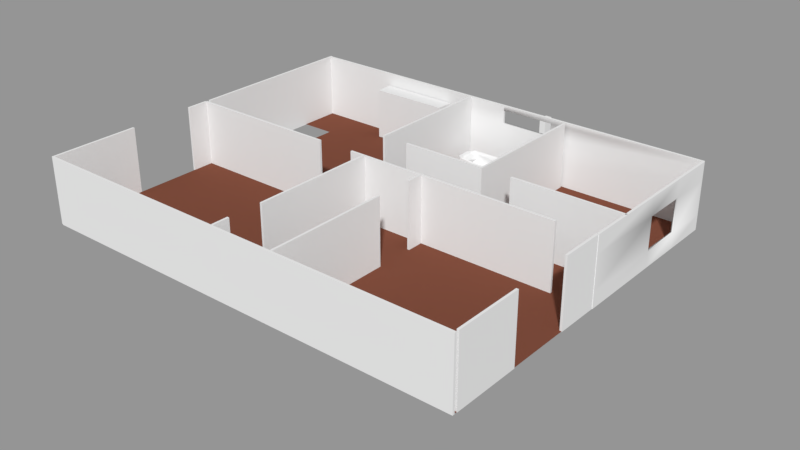 # Source: 2ndoNivelv2.blend  (saved by Blender 2.79.0; exported with 4.5.12 LTS)
import bpy
from mathutils import Matrix  # noqa: F401  (used for matrix-valued properties, if any)

bpy.ops.wm.read_factory_settings(use_empty=True)
scene = bpy.context.scene
scene.name = 'Scene'

# ---- collections
col_collection_1 = bpy.data.collections.new('Collection 1'); scene.collection.children.link(col_collection_1)
col_collection_1.hide_render = True
col_collection_1.hide_viewport = True
col_collection_2 = bpy.data.collections.new('Collection 2'); scene.collection.children.link(col_collection_2)

# ---- materials (node trees are filled in below, after node groups)
mat_none = bpy.data.materials.new('None')
mat_none.alpha_threshold = 0.0
mat_none.use_transparent_shadow = False
mat_none.roughness = 0.5
mat_material_001 = bpy.data.materials.new('Material.001')
mat_material_001.alpha_threshold = 0.0
mat_material_001.use_transparent_shadow = False
mat_material_001.diffuse_color = (0.196, 0.06852, 0.04267, 1.0)
mat_material_001.roughness = 0.5

# ---- material node trees

# ---- meshes
me_cylinder_002 = bpy.data.meshes.new('Cylinder.002')
me_cylinder_002.from_pydata([(0.0, 1.0, -1.0), (0.0, 1.0, 1.0), (0.1951, 0.9808, -1.0), (0.1951, 0.9808, 1.0), (0.3827, 0.9239, -1.0), (0.3827, 0.9239, 1.0), (0.5556, 0.8315, -1.0), (0.5556, 0.8315, 1.0), (0.7071, 0.7071, -1.0), (0.7071, 0.7071, 1.0), (0.8315, 0.5556, -1.0), (0.8315, 0.5556, 1.0), (0.9239, 0.3827, -1.0), (0.9239, 0.3827, 1.0), (0.9808, 0.1951, -1.0), (0.9808, 0.1951, 1.0), (1.0, 7.55e-08, -1.0), (1.0, 7.55e-08, 1.0), (0.9808, -0.1951, -1.0), (0.9808, -0.1951, 1.0), (0.9239, -0.3827, -1.0), (0.9239, -0.3827, 1.0), (0.8315, -0.5556, -1.0), (0.8315, -0.5556, 1.0), (0.7071, -0.7071, -1.0), (0.7071, -0.7071, 1.0), (0.5556, -0.8315, -1.0), (0.5556, -0.8315, 1.0), (0.3827, -0.9239, -1.0), (0.3827, -0.9239, 1.0), (0.1951, -0.9808, -1.0), (0.1951, -0.9808, 1.0), (-3.258e-07, -1.0, -1.0), (-3.258e-07, -1.0, 1.0), (-0.1951, -0.9808, -1.0), (-0.1951, -0.9808, 1.0), (-0.3827, -0.9239, -1.0), (-0.3827, -0.9239, 1.0), (-0.5556, -0.8315, -1.0), (-0.5556, -0.8315, 1.0), (-0.7071, -0.7071, -1.0), (-0.7071, -0.7071, 1.0), (-0.8315, -0.5556, -1.0), (-0.8315, -0.5556, 1.0), (-0.9239, -0.3827, -1.0), (-0.9239, -0.3827, 1.0), (-0.9808, -0.1951, -1.0), (-0.9808, -0.1951, 1.0), (-1.0, 9.656e-07, -1.0), (-1.0, 9.656e-07, 1.0), (-0.9808, 0.1951, -1.0), (-0.9808, 0.1951, 1.0), (-0.9239, 0.3827, -1.0), (-0.9239, 0.3827, 1.0), (-0.8315, 0.5556, -1.0), (-0.8315, 0.5556, 1.0), (-0.7071, 0.7071, -1.0), (-0.7071, 0.7071, 1.0), (-0.5556, 0.8315, -1.0), (-0.5556, 0.8315, 1.0), (-0.3827, 0.9239, -1.0), (-0.3827, 0.9239, 1.0), (-0.1951, 0.9808, -1.0), (-0.1951, 0.9808, 1.0)], [], [(0, 1, 3, 2), (2, 3, 5, 4), (4, 5, 7, 6), (6, 7, 9, 8), (8, 9, 11, 10), (10, 11, 13, 12), (12, 13, 15, 14), (14, 15, 17, 16), (16, 17, 19, 18), (18, 19, 21, 20), (20, 21, 23, 22), (22, 23, 25, 24), (24, 25, 27, 26), (26, 27, 29, 28), (28, 29, 31, 30), (30, 31, 33, 32), (32, 33, 35, 34), (34, 35, 37, 36), (36, 37, 39, 38), (38, 39, 41, 40), (40, 41, 43, 42), (42, 43, 45, 44), (44, 45, 47, 46), (46, 47, 49, 48), (48, 49, 51, 50), (50, 51, 53, 52), (52, 53, 55, 54), (54, 55, 57, 56), (56, 57, 59, 58), (58, 59, 61, 60), (3, 1, 63, 61, 59, 57, 55, 53, 51, 49, 47, 45, 43, 41, 39, 37, 35, 33, 31, 29, 27, 25, 23, 21, 19, 17, 15, 13, 11, 9, 7, 5), (60, 61, 63, 62), (62, 63, 1, 0), (0, 2, 4, 6, 8, 10, 12, 14, 16, 18, 20, 22, 24, 26, 28, 30, 32, 34, 36, 38, 40, 42, 44, 46, 48, 50, 52, 54, 56, 58, 60, 62)])
me_cylinder_002.use_remesh_preserve_volume = False
me_cylinder_002.use_remesh_preserve_attributes = False
me_cylinder_002.use_mirror_vertex_groups = False
me_cylinder_002.update()
me_cube_024 = bpy.data.meshes.new('Cube.024')
me_cube_024.from_pydata([(-1.0, -1.0, -1.0), (-1.0, -1.0, 1.0), (-1.0, 1.0, -1.0), (-1.0, 1.0, 1.0), (1.0, -1.0, -1.0), (1.0, -1.0, 1.0), (1.0, 1.0, -1.0), (1.0, 1.0, 1.0)], [], [(0, 1, 3, 2), (2, 3, 7, 6), (6, 7, 5, 4), (4, 5, 1, 0), (2, 6, 4, 0), (7, 3, 1, 5)])
me_cube_024.use_remesh_preserve_volume = False
me_cube_024.use_remesh_preserve_attributes = False
me_cube_024.use_mirror_vertex_groups = False
me_cube_024.update()
me_cube_030 = bpy.data.meshes.new('Cube.030')
me_cube_030.from_pydata([(-0.3162, -1.75, 0.6285), (-0.3162, -1.75, 1.477), (-0.3162, 1.662, 0.6285), (-0.3162, 1.662, 1.477), (1.018, -1.75, 0.6285), (1.018, -1.75, 1.477), (1.018, 1.662, 0.6285), (1.018, 1.662, 1.477), (-0.3162, -0.04397, 1.477), (0.351, 1.662, 1.477), (1.018, -0.04397, 1.477), (0.351, -1.75, 1.477), (0.351, -0.04397, 1.477), (0.9028, -0.1915, 1.447), (0.9028, -1.602, 1.447), (0.351, -1.602, 1.447), (-0.2008, -1.602, 1.447), (-0.2008, -0.1915, 1.447), (0.351, -0.1915, 1.447), (0.7968, -0.3271, 1.373), (0.7968, -1.467, 1.373), (0.351, -1.467, 1.373), (-0.09476, -1.467, 1.373), (-0.09476, -0.3271, 1.373), (0.351, -0.3271, 1.373), (0.5097, -0.6941, 1.275), (0.5097, -1.1, 1.275), (0.351, -1.1, 1.275), (0.1923, -1.1, 1.275), (0.1923, -0.6941, 1.275), (0.351, -0.6941, 1.275), (1.111, 1.662, 1.477), (1.111, 1.662, 0.6285), (1.111, -1.75, 0.6285), (1.111, -0.04397, 1.477), (1.111, -1.75, 1.477), (1.018, -0.04397, 2.747), (1.018, -1.75, 2.747), (1.018, 1.662, 2.747), (1.111, -0.04397, 2.747), (1.111, -1.75, 2.747), (1.111, 1.662, 2.747), (1.018, -0.04397, 1.518), (1.018, -1.641, 1.518), (1.018, 1.553, 1.518), (1.018, -1.641, 2.707), (1.018, -0.04397, 2.707), (1.018, 1.553, 2.707), (-0.3162, 1.562, 0.6583), (-0.3162, -1.65, 0.6583), (-0.3162, -1.65, 1.457), (-0.3162, -0.04397, 1.457), (-0.3162, 1.562, 1.457), (-0.3162, 0.809, 1.477), (1.018, 0.809, 1.477), (0.351, 0.809, 1.477), (1.018, 0.7545, 1.518), (-0.3162, 0.7591, 1.457)], [], [(53, 3, 52, 57), (2, 3, 9, 7, 6), (42, 43, 45, 46, 47, 44, 56), (4, 5, 11, 1, 0), (2, 6, 4, 0), (5, 10, 13, 14), (17, 16, 22, 23), (54, 55, 12, 10), (55, 53, 8, 12), (12, 8, 17, 18), (11, 5, 14, 15), (1, 11, 15, 16), (10, 12, 18, 13), (8, 1, 16, 17), (22, 21, 27, 28), (18, 17, 23, 24), (15, 14, 20, 21), (16, 15, 21, 22), (14, 13, 19, 20), (13, 18, 24, 19), (30, 29, 28, 27, 26, 25), (19, 24, 30, 25), (23, 22, 28, 29), (20, 19, 25, 26), (24, 23, 29, 30), (21, 20, 26, 27), (32, 31, 34, 35, 33), (6, 7, 31, 32), (5, 4, 33, 35), (4, 6, 32, 33), (34, 31, 41, 39, 40, 35), (36, 37, 40, 39), (38, 36, 39, 41), (37, 36, 46, 45), (31, 7, 38, 41), (5, 35, 40, 37), (10, 5, 43, 42), (38, 7, 44, 47), (5, 37, 45, 43), (36, 38, 47, 46), (54, 10, 42, 56), (49, 50, 51, 57, 52, 48), (2, 0, 49, 48), (3, 2, 48, 52), (1, 8, 51, 50), (0, 1, 50, 49), (7, 54, 56, 44), (9, 3, 53, 55), (7, 9, 55, 54), (8, 53, 57, 51)])
me_cube_030.use_remesh_preserve_volume = False
me_cube_030.use_remesh_preserve_attributes = False
me_cube_030.use_mirror_vertex_groups = False
me_cube_030.update()
me_cube_016 = bpy.data.meshes.new('Cube.016')
me_cube_016.from_pydata([(-0.4423, -0.7786, -0.2971), (-0.7813, -0.7813, -0.106), (-0.7786, -0.4423, -0.2971), (-0.4386, -0.9002, 0.6038), (-0.7705, -0.7705, 0.6677), (-0.9002, -0.4386, 0.6038), (-0.8006, -0.8006, 0.3985), (-0.7786, 0.4423, -0.2971), (-0.7813, 0.7813, -0.106), (-0.4423, 0.7786, -0.2971), (-0.7705, 0.7705, 0.6677), (-0.4386, 0.9002, 0.6038), (-0.8006, 0.8006, 0.3985), (-0.9002, 0.4386, 0.6038), (0.7786, -0.4423, -0.2971), (0.7813, -0.7813, -0.106), (0.4423, -0.7786, -0.2971), (0.7705, -0.7705, 0.6677), (0.4386, -0.9002, 0.6038), (0.8006, -0.8006, 0.3985), (0.9002, -0.4386, 0.6038), (0.4423, 0.7786, -0.2971), (0.7813, 0.7813, -0.106), (0.7786, 0.4423, -0.2971), (0.7705, 0.7705, 0.6677), (0.9002, 0.4386, 0.6038), (0.8006, 0.8006, 0.3985), (0.4386, 0.9002, 0.6038), (-0.79, -0.389, 0.6473), (-0.7228, -0.7228, 0.6814), (-0.389, -0.79, 0.6473), (-0.6871, -0.6871, 0.5309), (-0.6871, 0.6871, 0.5309), (-0.389, 0.79, 0.6473), (-0.7228, 0.7228, 0.6814), (-0.79, 0.389, 0.6473), (0.6871, 0.6871, 0.5309), (0.79, 0.389, 0.6473), (0.7228, 0.7228, 0.6814), (0.389, 0.79, 0.6473), (0.6871, -0.6871, 0.5309), (0.389, -0.79, 0.6473), (0.7228, -0.7228, 0.6814), (0.79, -0.389, 0.6473), (-0.7544, -0.3673, 0.1205), (-0.6754, -0.6754, 0.2426), (-0.3673, -0.7544, 0.1205), (-0.6438, -0.6438, 0.06624), (-0.6438, 0.6438, 0.06624), (-0.3673, 0.7544, 0.1205), (-0.6754, 0.6754, 0.2426), (-0.7544, 0.3673, 0.1205), (0.6438, 0.6438, 0.06624), (0.7544, 0.3673, 0.1205), (0.6754, 0.6754, 0.2426), (0.3673, 0.7544, 0.1205), (0.6438, -0.6438, 0.06624), (0.3673, -0.7544, 0.1205), (0.6754, -0.6754, 0.2426), (0.7544, -0.3673, 0.1205), (-0.6435, -0.314, -0.01194), (-0.5983, -0.5983, 0.008724), (-0.314, -0.6435, -0.01194), (-0.5321, -0.5321, -0.025), (-0.5321, 0.5321, -0.025), (-0.314, 0.6435, -0.01194), (-0.5983, 0.5983, 0.008724), (-0.6435, 0.314, -0.01194), (0.5321, 0.5321, -0.025), (0.6435, 0.314, -0.01194), (0.5983, 0.5983, 0.008724), (0.314, 0.6435, -0.01194), (0.5321, -0.5321, -0.025), (0.314, -0.6435, -0.01194), (0.5983, -0.5983, 0.008724), (0.6435, -0.314, -0.01194), (-0.4702, -0.2243, -0.05255), (-0.4648, -0.4648, -0.045), (-0.2243, -0.4702, -0.05255), (-0.3272, -0.3272, -0.05535), (-0.3272, 0.3272, -0.05535), (-0.2243, 0.4702, -0.05255), (-0.4648, 0.4648, -0.045), (-0.4702, 0.2243, -0.05255), (0.3272, 0.3272, -0.05535), (0.4702, 0.2243, -0.05255), (0.4648, 0.4648, -0.045), (0.2243, 0.4702, -0.05255), (0.3272, -0.3272, -0.05535), (0.2243, -0.4702, -0.05255), (0.4648, -0.4648, -0.045), (0.4702, -0.2243, -0.05255), (-0.1643, -0.1643, -0.05721), (-0.06012, -0.09502, -0.05755), (-0.09502, -0.06012, -0.05755), (-0.09502, 0.06012, -0.05755), (-0.06012, 0.09502, -0.05755), (-0.1643, 0.1643, -0.05721), (0.06012, 0.09502, -0.05755), (0.09502, 0.06012, -0.05755), (0.1643, 0.1643, -0.05721), (0.09502, -0.06012, -0.05755), (0.06012, -0.09502, -0.05755), (0.1643, -0.1643, -0.05721)], [], [(16, 15, 19, 18, 3, 6, 1, 0), (24, 27, 11, 10, 34, 33, 39, 38), (17, 20, 25, 24, 38, 37, 43, 42), (10, 13, 5, 4, 29, 28, 35, 34), (2, 1, 6, 5, 13, 12, 8, 7), (23, 22, 26, 25, 20, 19, 15, 14), (48, 51, 44, 47, 61, 60, 67, 66), (32, 35, 28, 31, 45, 44, 51, 50), (4, 3, 18, 17, 42, 41, 30, 29), (9, 8, 12, 11, 27, 26, 22, 21), (52, 55, 49, 48, 66, 65, 71, 70), (31, 30, 41, 40, 58, 57, 46, 45), (36, 39, 33, 32, 50, 49, 55, 54), (40, 43, 37, 36, 54, 53, 59, 58), (80, 83, 76, 79, 92, 94, 95, 97), (56, 59, 53, 52, 70, 69, 75, 74), (64, 67, 60, 63, 77, 76, 83, 82), (47, 46, 57, 56, 74, 73, 62, 61), (99, 98, 96, 95, 94, 93, 102, 101), (63, 62, 73, 72, 90, 89, 78, 77), (68, 71, 65, 64, 82, 81, 87, 86), (72, 75, 69, 68, 86, 85, 91, 90), (79, 78, 89, 88, 103, 102, 93, 92), (84, 87, 81, 80, 97, 96, 98, 100), (88, 91, 85, 84, 100, 99, 101, 103), (0, 1, 2), (3, 4, 5, 6), (7, 8, 9), (10, 11, 12, 13), (14, 15, 16), (17, 18, 19, 20), (21, 22, 23), (24, 25, 26, 27), (28, 29, 30, 31), (32, 33, 34, 35), (36, 37, 38, 39), (40, 41, 42, 43), (44, 45, 46, 47), (48, 49, 50, 51), (52, 53, 54, 55), (56, 57, 58, 59), (60, 61, 62, 63), (64, 65, 66, 67), (68, 69, 70, 71), (72, 73, 74, 75), (76, 77, 78, 79), (80, 81, 82, 83), (84, 85, 86, 87), (88, 89, 90, 91), (92, 93, 94), (95, 96, 97), (98, 99, 100), (101, 102, 103), (7, 9, 21, 23, 14, 16, 0, 2)])
me_cube_016.use_remesh_preserve_volume = False
me_cube_016.use_remesh_preserve_attributes = False
me_cube_016.use_mirror_vertex_groups = False
me_cube_016.update()
me_cube_009 = bpy.data.meshes.new('Cube.009')
me_cube_009.from_pydata([(-0.4775, -1.0, -1.0), (-0.4775, -1.0, 1.0), (-0.4775, 1.0, -1.0), (-0.4775, 1.0, 1.0), (1.522, -1.0, -1.0), (1.522, -1.0, 1.0), (1.522, 1.0, -1.0), (1.522, 1.0, 1.0)], [], [(0, 1, 3, 2), (2, 3, 7, 6), (6, 7, 5, 4), (4, 5, 1, 0), (2, 6, 4, 0), (7, 3, 1, 5)])
me_cube_009.use_remesh_preserve_volume = False
me_cube_009.use_remesh_preserve_attributes = False
me_cube_009.use_mirror_vertex_groups = False
me_cube_009.update()
me_cube_003 = bpy.data.meshes.new('Cube.003')
me_cube_003.from_pydata([(10.0, 0.4182, -8.138), (10.0, 3.418, -8.138), (10.0, 3.418, -8.038), (10.0, 0.4182, -8.038), (-9.998, 3.418, -8.038), (-9.998, 0.4182, -8.038), (-9.998, 3.418, -8.138), (-9.998, 0.4182, -8.138), (0.4603, 3.418, -8.038), (0.4603, 0.4182, -8.038), (0.4603, 3.418, -8.138), (0.4603, 0.4182, -8.138), (2.94, 0.4182, -8.038), (2.94, 3.418, -8.138), (2.94, 3.418, -8.038), (2.94, 0.4182, -8.138), (10.0, 3.198, -8.138), (10.0, 3.198, -8.038), (-9.998, 3.198, -8.038), (-9.998, 3.198, -8.138), (0.4603, 3.198, -8.138), (0.4603, 3.198, -8.038), (2.94, 3.198, -8.038), (2.94, 3.198, -8.138), (10.0, 2.583, -8.038), (-9.998, 2.583, -8.038), (-9.998, 2.583, -8.138), (0.4603, 2.583, -8.138), (0.4603, 2.583, -8.038), (2.94, 2.583, -8.038), (2.94, 2.583, -8.138), (10.0, 2.583, -8.138), (-3.77, 3.418, -8.038), (-3.77, 0.4182, -8.138), (-3.77, 0.4182, -8.038), (-3.77, 3.418, -8.138), (-3.77, 3.198, -8.138), (-3.77, 3.198, -8.038), (-3.77, 2.583, -8.038), (-3.77, 2.583, -8.138), (-6.93, 3.418, -8.038), (-6.93, 0.4182, -8.138), (-6.93, 3.198, -8.038), (-6.93, 2.583, -8.038), (-6.93, 0.4182, -8.038), (-6.93, 3.418, -8.138), (-6.93, 3.198, -8.138), (-6.93, 2.583, -8.138), (10.0, 1.325, -8.038), (-9.998, 1.325, -8.038), (-9.998, 1.325, -8.138), (0.4603, 1.325, -8.138), (0.4603, 1.325, -8.038), (2.94, 1.325, -8.038), (2.94, 1.325, -8.138), (10.0, 1.325, -8.138), (-3.77, 1.325, -8.138), (-3.77, 1.325, -8.038), (-6.93, 1.325, -8.138), (-6.93, 1.325, -8.038)], [], [(16, 1, 2, 17), (42, 40, 4, 18), (18, 4, 6, 19), (23, 13, 1, 16), (44, 5, 7, 41), (14, 2, 1, 13), (32, 8, 10, 35), (12, 9, 11, 15), (36, 35, 10, 20), (22, 14, 8, 21), (17, 2, 14, 22), (3, 12, 15, 0), (8, 14, 13, 10), (20, 10, 13, 23), (24, 17, 22, 29), (39, 36, 20, 27), (30, 23, 16, 31), (25, 18, 19, 26), (43, 42, 18, 25), (31, 16, 17, 24), (55, 31, 24, 48), (59, 43, 25, 49), (49, 25, 26, 50), (54, 30, 31, 55), (56, 39, 27, 51), (53, 29, 28, 52), (48, 24, 29, 53), (51, 27, 30, 54), (58, 47, 39, 56), (52, 28, 38, 57), (28, 21, 37, 38), (47, 46, 36, 39), (46, 45, 35, 36), (40, 32, 35, 45), (9, 34, 33, 11), (21, 8, 32, 37), (4, 40, 45, 6), (19, 6, 45, 46), (26, 19, 46, 47), (50, 26, 47, 58), (57, 38, 43, 59), (38, 37, 42, 43), (34, 44, 41, 33), (37, 32, 40, 42), (34, 57, 59, 44), (7, 50, 58, 41), (9, 52, 57, 34), (41, 58, 56, 33), (11, 51, 54, 15), (3, 48, 53, 12), (12, 53, 52, 9), (33, 56, 51, 11), (15, 54, 55, 0), (5, 49, 50, 7), (44, 59, 49, 5), (0, 55, 48, 3), (8, 21, 28, 27, 20, 10), (29, 30, 27, 28), (29, 22, 23, 30), (20, 23, 22, 21)])
me_cube_003.polygons.foreach_set('use_smooth', [1, 1, 1, 1, 1, 1, 1, 1, 1, 1, 1, 1, 1, 1, 1, 1, 1, 1, 1, 1, 1, 1, 1, 1, 1, 1, 1, 1, 1, 1, 1, 1, 1, 1, 1, 1, 1, 1, 1, 1, 1, 1, 1, 1, 1, 1, 1, 1, 1, 1, 1, 1, 1, 1, 1, 1, 0, 1, 1, 1])
_k = set([(0, 3), (0, 15), (0, 55), (1, 2), (1, 13), (1, 16), (2, 14), (2, 17), (3, 12), (3, 48), (4, 6), (4, 18), (4, 40), (5, 7), (5, 44), (5, 49), (6, 19), (6, 45), (7, 41), (7, 50), (8, 14), (8, 32), (9, 12), (9, 34), (10, 13), (10, 35), (11, 15), (11, 33), (16, 31), (17, 24), (18, 25), (19, 26), (24, 48), (25, 49), (26, 50), (31, 55), (32, 40), (33, 41), (34, 44), (35, 45)])
me_cube_003.attributes.new('sharp_edge', 'BOOLEAN', 'EDGE').data.foreach_set('value', [ (min(e.vertices), max(e.vertices)) in _k for e in me_cube_003.edges])
me_cube_003.materials.append(mat_none)
me_cube_003.use_remesh_preserve_volume = False
me_cube_003.use_remesh_preserve_attributes = False
me_cube_003.use_mirror_vertex_groups = False
me_cube_003.update()
me_cube_003.normals_split_custom_set([tuple(v) for v in zip(*[iter([1.0, 0.0, 0.0, 1.0, 0.0, 0.0, 1.0, 0.0, 0.0, 1.0, 0.0, 0.0, 2.985e-07, 0.0, 1.0, 3.482e-07, 0.0, 1.0, 3.533e-07, 0.0, 1.0, 3.029e-07, 0.0, 1.0, -1.0, 0.0, 0.0, -1.0, 0.0, 0.0, -1.0, 0.0, 0.0, -1.0, 0.0, 0.0, -0.3015, -0.3015, -0.9045, -5.523e-07, -4.17e-13, -1.0, -2.302e-07, 0.0, -1.0, -2.796e-07, 0.0, -1.0, -1.443e-08, -1.0, 0.0, -1.943e-08, -1.0, 0.0, -1.943e-08, -1.0, 0.0, -1.443e-08, -1.0, 0.0, -3.12e-08, 1.0, -1.35e-06, 3.376e-08, 1.0, -2.701e-06, 3.376e-08, 1.0, -2.701e-06, -3.12e-08, 1.0, -1.35e-06, 0.0, 1.0, 0.0, 0.0, 1.0, 0.0, 0.0, 1.0, 0.0, 0.0, 1.0, 0.0, 3.331e-08, -1.0, 7.161e-08, 5.512e-08, -1.0, 3.813e-07, 5.512e-08, -1.0, 3.813e-07, 3.331e-08, -1.0, 7.161e-08, -2.334e-07, -6.109e-14, -1.0, -1.922e-07, -1.222e-13, -1.0, -3.843e-07, -2.444e-13, -1.0, -4.668e-07, -1.222e-13, -1.0, -0.3015, -0.3015, 0.9045, 5.14e-07, 0.0, 1.0, 8.745e-07, 0.0, 1.0, 6.863e-07, -0.7071, 0.7071, 1.316e-07, 0.0, 1.0, 1.535e-07, 0.0, 1.0, 5.14e-07, 0.0, 1.0, -0.3015, -0.3015, 0.9045, -2.954e-08, -1.0, -3.376e-07, 3.331e-08, -1.0, 7.161e-08, 3.331e-08, -1.0, 7.161e-08, -2.954e-08, -1.0, -3.376e-07, -9.616e-08, 1.0, 0.0, -3.12e-08, 1.0, -1.35e-06, -3.12e-08, 1.0, -1.35e-06, -9.616e-08, 1.0, 0.0, -5.503e-07, -0.7071, -0.7071, -8.745e-07, -8.339e-13, -1.0, -5.523e-07, -4.17e-13, -1.0, -0.3015, -0.3015, -0.9045, 1.085e-07, 0.0, 1.0, 1.316e-07, 0.0, 1.0, -0.3015, -0.3015, 0.9045, -0.3015, 0.3015, 0.9045, -2.269e-07, 2.137e-14, -1.0, -2.334e-07, -6.109e-14, -1.0, -4.668e-07, -1.222e-13, -1.0, -6.076e-07, 0.3162, -0.9487, -0.3015, 0.3015, -0.9045, -0.3015, -0.3015, -0.9045, -2.796e-07, 0.0, -1.0, -2.719e-07, 0.0, -1.0, -1.0, 0.0, 0.0, -1.0, 0.0, 0.0, -1.0, 0.0, 0.0, -1.0, 0.0, 0.0, 3.062e-07, 0.0, 1.0, 2.985e-07, 0.0, 1.0, 3.029e-07, 0.0, 1.0, 2.498e-07, 0.0, 1.0, 1.0, 0.0, 0.0, 1.0, 0.0, 0.0, 1.0, 0.0, 0.0, 1.0, 0.0, 0.0, 1.0, 0.0, 0.0, 1.0, 0.0, 0.0, 1.0, 0.0, 0.0, 1.0, 0.0, 0.0, 2.675e-07, 3.968e-14, 1.0, 3.062e-07, 0.0, 1.0, 2.498e-07, 0.0, 1.0, 2.95e-07, 0.0, 1.0, -1.0, 0.0, 0.0, -1.0, 0.0, 0.0, -1.0, 0.0, 0.0, -1.0, 0.0, 0.0, -5.324e-07, -7.048e-15, -1.0, -0.3015, 0.3015, -0.9045, -2.719e-07, 0.0, -1.0, -1.818e-07, 0.0, -1.0, -2.034e-07, 3.618e-14, -1.0, -2.269e-07, 2.137e-14, -1.0, -6.076e-07, 0.3162, -0.9487, -6.864e-07, 2.914e-14, -1.0, 4.683e-07, -4.351e-14, 1.0, -0.3015, 0.3015, 0.9045, 5.468e-07, 0.3162, 0.9487, 6.864e-07, -2.87e-14, 1.0, 5.369e-08, 0.0, 1.0, 1.085e-07, 0.0, 1.0, -0.3015, 0.3015, 0.9045, 4.683e-07, -4.351e-14, 1.0, -6.864e-07, 2.914e-14, -1.0, -6.076e-07, 0.3162, -0.9487, -0.3015, 0.3015, -0.9045, -5.324e-07, -7.048e-15, -1.0, -1.248e-07, 0.0, -1.0, -1.867e-07, 0.0, -1.0, -2.269e-07, 2.137e-14, -1.0, -2.034e-07, 3.618e-14, -1.0, 6.864e-07, -2.87e-14, 1.0, 5.468e-07, 0.3162, 0.9487, 4.082e-07, 0.0, 1.0, 3.65e-07, 5.449e-14, 1.0, 5.468e-07, 0.3162, 0.9487, 4.668e-07, 1.222e-13, 1.0, 3.804e-07, 6.109e-14, 1.0, 4.082e-07, 0.0, 1.0, -1.867e-07, 0.0, -1.0, -1.514e-07, 0.0, -1.0, -2.334e-07, -6.109e-14, -1.0, -2.269e-07, 2.137e-14, -1.0, -1.514e-07, 0.0, -1.0, -1.767e-07, 0.0, -1.0, -1.922e-07, -1.222e-13, -1.0, -2.334e-07, -6.109e-14, -1.0, 0.0, 1.0, 0.0, 0.0, 1.0, 0.0, 0.0, 1.0, 0.0, 0.0, 1.0, 0.0, 5.512e-08, -1.0, 3.813e-07, 2.328e-09, -1.0, 1.409e-07, 2.328e-09, -1.0, 1.409e-07, 5.512e-08, -1.0, 3.813e-07, 4.668e-07, 1.222e-13, 1.0, 3.843e-07, 2.444e-13, 1.0, 3.637e-07, 1.222e-13, 1.0, 3.804e-07, 6.109e-14, 1.0, 0.0, 1.0, 0.0, 0.0, 1.0, 0.0, 0.0, 1.0, 0.0, 0.0, 1.0, 0.0, -3.029e-07, 0.0, -1.0, -3.533e-07, 0.0, -1.0, -1.767e-07, 0.0, -1.0, -1.514e-07, 0.0, -1.0, -3.734e-07, 0.0, -1.0, -3.029e-07, 0.0, -1.0, -1.514e-07, 0.0, -1.0, -1.867e-07, 0.0, -1.0, -3.329e-07, 0.0, -1.0, -3.734e-07, 0.0, -1.0, -1.867e-07, 0.0, -1.0, -1.248e-07, 0.0, -1.0, 3.65e-07, 5.449e-14, 1.0, 4.082e-07, 0.0, 1.0, 3.062e-07, 0.0, 1.0, 2.675e-07, 3.968e-14, 1.0, 4.082e-07, 0.0, 1.0, 3.804e-07, 6.109e-14, 1.0, 2.985e-07, 0.0, 1.0, 3.062e-07, 0.0, 1.0, 2.328e-09, -1.0, 1.409e-07, -1.443e-08, -1.0, 0.0, -1.443e-08, -1.0, 0.0, 2.328e-09, -1.0, 1.409e-07, 3.804e-07, 6.109e-14, 1.0, 3.637e-07, 1.222e-13, 1.0, 3.482e-07, 0.0, 1.0, 2.985e-07, 0.0, 1.0, 3.107e-07, 1.09e-13, 1.0, 3.65e-07, 5.449e-14, 1.0, 2.675e-07, 3.968e-14, 1.0, 1.714e-07, 7.935e-14, 1.0, -1.714e-07, 0.0, -1.0, -3.329e-07, 0.0, -1.0, -1.248e-07, 0.0, -1.0, -2.48e-09, 0.0, -1.0, 7.348e-07, -2.093e-14, 1.0, 6.864e-07, -2.87e-14, 1.0, 3.65e-07, 5.449e-14, 1.0, 3.107e-07, 1.09e-13, 1.0, -2.48e-09, 0.0, -1.0, -1.248e-07, 0.0, -1.0, -2.034e-07, 3.618e-14, -1.0, -2.275e-07, 2.963e-14, -1.0, -7.348e-07, -2.093e-14, -1.0, -6.864e-07, 2.914e-14, -1.0, -5.324e-07, -7.048e-15, -1.0, -4.986e-07, -5.056e-14, -1.0, 0.0, 0.0, 1.0, 5.369e-08, 0.0, 1.0, 4.683e-07, -4.351e-14, 1.0, 4.241e-07, -5.056e-14, 1.0, 4.241e-07, -5.056e-14, 1.0, 4.683e-07, -4.351e-14, 1.0, 6.864e-07, -2.87e-14, 1.0, 7.348e-07, -2.093e-14, 1.0, -2.275e-07, 2.963e-14, -1.0, -2.034e-07, 3.618e-14, -1.0, -6.864e-07, 2.914e-14, -1.0, -7.348e-07, -2.093e-14, -1.0, -4.986e-07, -5.056e-14, -1.0, -5.324e-07, -7.048e-15, -1.0, -1.818e-07, 0.0, -1.0, -1.489e-07, 0.0, -1.0, -1.0, 0.0, 0.0, -1.0, 0.0, 0.0, -1.0, 0.0, 0.0, -1.0, 0.0, 0.0, 1.714e-07, 7.935e-14, 1.0, 2.675e-07, 3.968e-14, 1.0, 2.95e-07, 0.0, 1.0, 3.427e-07, 0.0, 1.0, 1.0, 0.0, 0.0, 1.0, 0.0, 0.0, 1.0, 0.0, 0.0, 1.0, 0.0, 0.0, 1.0, 1.337e-07, 0.0, 1.0, 1.337e-07, 0.0, 1.0, 1.337e-07, 0.0, 1.0, 1.337e-07, 0.0, 1.0, 1.337e-07, 0.0, 1.0, 1.337e-07, 0.0, -0.3015, 0.3015, 0.9045, -0.3015, 0.3015, -0.9045, -6.076e-07, 0.3162, -0.9487, 5.468e-07, 0.3162, 0.9487, -0.3015, 0.3015, 0.9045, -0.3015, -0.3015, 0.9045, -0.3015, -0.3015, -0.9045, -0.3015, 0.3015, -0.9045, -5.503e-07, -0.7071, -0.7071, -0.3015, -0.3015, -0.9045, -0.3015, -0.3015, 0.9045, 6.863e-07, -0.7071, 0.7071])] * 3)])
me_cube_005_cube_002 = bpy.data.meshes.new('Cube.005_Cube.002')
me_cube_005_cube_002.from_pydata([(0.01725, 0.4182, -0.06876), (0.01725, 3.418, -0.06876), (-0.08275, 3.418, -0.06876), (-0.08275, 0.4182, -0.06876), (-0.08275, 3.418, -8.069), (-0.08275, 0.4182, -8.069), (0.01725, 3.418, -8.069), (0.01725, 0.4182, -8.069)], [], [(0, 1, 2, 3), (3, 2, 4, 5), (5, 4, 6, 7), (7, 6, 1, 0), (3, 5, 7, 0), (4, 2, 1, 6)])
me_cube_005_cube_002.polygons.foreach_set('use_smooth', [True] * 6)
_k = set([(0, 1), (0, 3), (0, 7), (1, 2), (1, 6), (2, 3), (2, 4), (3, 5), (4, 5), (4, 6), (5, 7), (6, 7)])
me_cube_005_cube_002.attributes.new('sharp_edge', 'BOOLEAN', 'EDGE').data.foreach_set('value', [ (min(e.vertices), max(e.vertices)) in _k for e in me_cube_005_cube_002.edges])
me_cube_005_cube_002.materials.append(mat_none)
me_cube_005_cube_002.use_remesh_preserve_volume = False
me_cube_005_cube_002.use_remesh_preserve_attributes = False
me_cube_005_cube_002.use_mirror_vertex_groups = False
me_cube_005_cube_002.update()
me_cube_005_cube_002.normals_split_custom_set([tuple(v) for v in zip(*[iter([0.0, 0.0, 1.0, 0.0, 0.0, 1.0, 0.0, 0.0, 1.0, 0.0, 0.0, 1.0, -1.0, 0.0, 0.0, -1.0, 0.0, 0.0, -1.0, 0.0, 0.0, -1.0, 0.0, 0.0, 0.0, 0.0, -1.0, 0.0, 0.0, -1.0, 0.0, 0.0, -1.0, 0.0, 0.0, -1.0, 1.0, 0.0, 0.0, 1.0, 0.0, 0.0, 1.0, 0.0, 0.0, 1.0, 0.0, 0.0, 0.0, -1.0, 0.0, 0.0, -1.0, 0.0, 0.0, -1.0, 0.0, 0.0, -1.0, 0.0, 0.0, 1.0, 0.0, 0.0, 1.0, 0.0, 0.0, 1.0, 0.0, 0.0, 1.0, 0.0])] * 3)])
me_cube_005_cube_001 = bpy.data.meshes.new('Cube.005_Cube.001')
me_cube_005_cube_001.from_pydata([(0.01725, 0.4182, -0.06876), (0.01725, 3.418, -0.06876), (-0.08275, 3.418, -0.06876), (-0.08275, 0.4182, -0.06876), (-0.08275, 3.418, -8.069), (-0.08275, 0.4182, -8.069), (0.01725, 3.418, -8.069), (0.01725, 0.4182, -8.069)], [], [(0, 1, 2, 3), (3, 2, 4, 5), (5, 4, 6, 7), (7, 6, 1, 0), (3, 5, 7, 0), (4, 2, 1, 6)])
me_cube_005_cube_001.polygons.foreach_set('use_smooth', [True] * 6)
_k = set([(0, 1), (0, 3), (0, 7), (1, 2), (1, 6), (2, 3), (2, 4), (3, 5), (4, 5), (4, 6), (5, 7), (6, 7)])
me_cube_005_cube_001.attributes.new('sharp_edge', 'BOOLEAN', 'EDGE').data.foreach_set('value', [ (min(e.vertices), max(e.vertices)) in _k for e in me_cube_005_cube_001.edges])
me_cube_005_cube_001.materials.append(mat_none)
me_cube_005_cube_001.use_remesh_preserve_volume = False
me_cube_005_cube_001.use_remesh_preserve_attributes = False
me_cube_005_cube_001.use_mirror_vertex_groups = False
me_cube_005_cube_001.update()
me_cube_005_cube_001.normals_split_custom_set([tuple(v) for v in zip(*[iter([0.0, 0.0, 1.0, 0.0, 0.0, 1.0, 0.0, 0.0, 1.0, 0.0, 0.0, 1.0, -1.0, 0.0, 0.0, -1.0, 0.0, 0.0, -1.0, 0.0, 0.0, -1.0, 0.0, 0.0, 0.0, 0.0, -1.0, 0.0, 0.0, -1.0, 0.0, 0.0, -1.0, 0.0, 0.0, -1.0, 1.0, 0.0, 0.0, 1.0, 0.0, 0.0, 1.0, 0.0, 0.0, 1.0, 0.0, 0.0, 0.0, -1.0, 0.0, 0.0, -1.0, 0.0, 0.0, -1.0, 0.0, 0.0, -1.0, 0.0, 0.0, 1.0, 0.0, 0.0, 1.0, 0.0, 0.0, 1.0, 0.0, 0.0, 1.0, 0.0])] * 3)])
me_cube_005_cube_000 = bpy.data.meshes.new('Cube.005_Cube.000')
me_cube_005_cube_000.from_pydata([(0.01725, 0.4182, -0.06876), (0.01725, 3.418, -0.06876), (-0.08275, 3.418, -0.06876), (-0.08275, 0.4182, -0.06876), (-0.08275, 3.418, -8.069), (-0.08275, 0.4182, -8.069), (0.01725, 3.418, -8.069), (0.01725, 0.4182, -8.069)], [], [(0, 1, 2, 3), (3, 2, 4, 5), (5, 4, 6, 7), (7, 6, 1, 0), (3, 5, 7, 0), (4, 2, 1, 6)])
me_cube_005_cube_000.polygons.foreach_set('use_smooth', [True] * 6)
_k = set([(0, 1), (0, 3), (0, 7), (1, 2), (1, 6), (2, 3), (2, 4), (3, 5), (4, 5), (4, 6), (5, 7), (6, 7)])
me_cube_005_cube_000.attributes.new('sharp_edge', 'BOOLEAN', 'EDGE').data.foreach_set('value', [ (min(e.vertices), max(e.vertices)) in _k for e in me_cube_005_cube_000.edges])
me_cube_005_cube_000.materials.append(mat_none)
me_cube_005_cube_000.use_remesh_preserve_volume = False
me_cube_005_cube_000.use_remesh_preserve_attributes = False
me_cube_005_cube_000.use_mirror_vertex_groups = False
me_cube_005_cube_000.update()
me_cube_005_cube_000.normals_split_custom_set([tuple(v) for v in zip(*[iter([0.0, 0.0, 1.0, 0.0, 0.0, 1.0, 0.0, 0.0, 1.0, 0.0, 0.0, 1.0, -1.0, 0.0, 0.0, -1.0, 0.0, 0.0, -1.0, 0.0, 0.0, -1.0, 0.0, 0.0, 0.0, 0.0, -1.0, 0.0, 0.0, -1.0, 0.0, 0.0, -1.0, 0.0, 0.0, -1.0, 1.0, 0.0, 0.0, 1.0, 0.0, 0.0, 1.0, 0.0, 0.0, 1.0, 0.0, 0.0, 0.0, -1.0, 0.0, 0.0, -1.0, 0.0, 0.0, -1.0, 0.0, 0.0, -1.0, 0.0, 0.0, 1.0, 0.0, 0.0, 1.0, 0.0, 0.0, 1.0, 0.0, 0.0, 1.0, 0.0])] * 3)])
me_plane_002 = bpy.data.meshes.new('Plane.002')
me_plane_002.from_pydata([(-1.0, -1.0, 0.0), (1.0, -1.0, 0.0), (1.0, 1.0, 0.0), (-1.0, 0.1036, 0.0), (1.0, 0.1036, 0.0), (-0.8, -1.0, 0.0), (-0.84, 1.0, 0.0), (-0.84, 0.1036, 0.0), (1.0, 0.7576, 0.0), (-0.84, 0.7576, 0.0), (-1.0, 1.0, 0.0), (-1.0, 0.7576, 0.0)], [], [(9, 8, 2, 6), (5, 1, 4, 7), (0, 5, 7, 3), (7, 4, 8, 9), (9, 6, 10, 11)])
me_plane_002.polygons.foreach_set('use_smooth', [True] * 5)
me_plane_002.materials.append(mat_material_001)
me_plane_002.use_remesh_preserve_volume = False
me_plane_002.use_remesh_preserve_attributes = False
me_plane_002.use_mirror_vertex_groups = False
me_plane_002.update()
me_plane_002.normals_split_custom_set([tuple(v) for v in zip(*[iter([0.0, 0.0, 1.0, 0.0, 0.0, 1.0, 0.0, 0.0, 1.0, 0.0, 0.0, 1.0, 0.0, 0.0, 1.0, 0.0, 0.0, 1.0, 0.0, 0.0, 1.0, 0.0, 0.0, 1.0, 0.0, 0.0, 1.0, 0.0, 0.0, 1.0, 0.0, 0.0, 1.0, 0.0, 0.0, 1.0, 0.0, 0.0, 1.0, 0.0, 0.0, 1.0, 0.0, 0.0, 1.0, 0.0, 0.0, 1.0, 0.0, 0.0, 1.0, 0.0, 0.0, 1.0, 0.0, 0.0, 1.0, 0.0, 0.0, 1.0])] * 3)])
me_cube_010_cube_011 = bpy.data.meshes.new('Cube.010_Cube.011')
me_cube_010_cube_011.from_pydata([(10.01, 0.4182, 0.01874), (10.01, 3.418, 0.01874), (9.91, 3.418, 0.01874), (9.91, 0.4182, 0.01874), (9.91, 3.418, -1.981), (9.91, 0.4182, -1.981), (10.01, 3.418, -1.981), (10.01, 0.4182, -1.981)], [], [(0, 1, 2, 3), (3, 2, 4, 5), (5, 4, 6, 7), (7, 6, 1, 0), (3, 5, 7, 0), (4, 2, 1, 6)])
me_cube_010_cube_011.polygons.foreach_set('use_smooth', [True] * 6)
_k = set([(0, 1), (0, 3), (0, 7), (1, 2), (1, 6), (2, 3), (2, 4), (3, 5), (4, 5), (4, 6), (5, 7), (6, 7)])
me_cube_010_cube_011.attributes.new('sharp_edge', 'BOOLEAN', 'EDGE').data.foreach_set('value', [ (min(e.vertices), max(e.vertices)) in _k for e in me_cube_010_cube_011.edges])
me_cube_010_cube_011.materials.append(mat_none)
me_cube_010_cube_011.use_remesh_preserve_volume = False
me_cube_010_cube_011.use_remesh_preserve_attributes = False
me_cube_010_cube_011.use_mirror_vertex_groups = False
me_cube_010_cube_011.update()
me_cube_010_cube_011.normals_split_custom_set([tuple(v) for v in zip(*[iter([0.0, 0.0, 1.0, 0.0, 0.0, 1.0, 0.0, 0.0, 1.0, 0.0, 0.0, 1.0, -1.0, 0.0, 0.0, -1.0, 0.0, 0.0, -1.0, 0.0, 0.0, -1.0, 0.0, 0.0, 0.0, 0.0, -1.0, 0.0, 0.0, -1.0, 0.0, 0.0, -1.0, 0.0, 0.0, -1.0, 1.0, 0.0, 0.0, 1.0, 0.0, 0.0, 1.0, 0.0, 0.0, 1.0, 0.0, 0.0, 0.0, -1.0, 0.0, 0.0, -1.0, 0.0, 0.0, -1.0, 0.0, 0.0, -1.0, 0.0, 0.0, 1.0, 0.0, 0.0, 1.0, 0.0, 0.0, 1.0, 0.0, 0.0, 1.0, 0.0])] * 3)])
me_cube_005_cube_006 = bpy.data.meshes.new('Cube.005_Cube.006')
me_cube_005_cube_006.from_pydata([(0.01725, 0.4182, -0.06876), (0.01725, 3.418, -0.06876), (-0.08275, 3.418, -0.06876), (-0.08275, 0.4182, -0.06876), (-0.08275, 3.418, -8.069), (-0.08275, 0.4182, -8.069), (0.01725, 3.418, -8.069), (0.01725, 0.4182, -8.069)], [], [(0, 1, 2, 3), (3, 2, 4, 5), (5, 4, 6, 7), (7, 6, 1, 0), (3, 5, 7, 0), (4, 2, 1, 6)])
me_cube_005_cube_006.polygons.foreach_set('use_smooth', [True] * 6)
_k = set([(0, 1), (0, 3), (0, 7), (1, 2), (1, 6), (2, 3), (2, 4), (3, 5), (4, 5), (4, 6), (5, 7), (6, 7)])
me_cube_005_cube_006.attributes.new('sharp_edge', 'BOOLEAN', 'EDGE').data.foreach_set('value', [ (min(e.vertices), max(e.vertices)) in _k for e in me_cube_005_cube_006.edges])
me_cube_005_cube_006.materials.append(mat_none)
me_cube_005_cube_006.use_remesh_preserve_volume = False
me_cube_005_cube_006.use_remesh_preserve_attributes = False
me_cube_005_cube_006.use_mirror_vertex_groups = False
me_cube_005_cube_006.update()
me_cube_005_cube_006.normals_split_custom_set([tuple(v) for v in zip(*[iter([0.0, 0.0, 1.0, 0.0, 0.0, 1.0, 0.0, 0.0, 1.0, 0.0, 0.0, 1.0, -1.0, 0.0, 0.0, -1.0, 0.0, 0.0, -1.0, 0.0, 0.0, -1.0, 0.0, 0.0, 0.0, 0.0, -1.0, 0.0, 0.0, -1.0, 0.0, 0.0, -1.0, 0.0, 0.0, -1.0, 1.0, 0.0, 0.0, 1.0, 0.0, 0.0, 1.0, 0.0, 0.0, 1.0, 0.0, 0.0, 0.0, -1.0, 0.0, 0.0, -1.0, 0.0, 0.0, -1.0, 0.0, 0.0, -1.0, 0.0, 0.0, 1.0, 0.0, 0.0, 1.0, 0.0, 0.0, 1.0, 0.0, 0.0, 1.0, 0.0])] * 3)])
me_cube_cube_002 = bpy.data.meshes.new('Cube_Cube.002')
me_cube_cube_002.from_pydata([(-9.999, 0.4182, -3.955), (-9.999, 3.418, -3.955), (-10.1, 3.418, -3.955), (-10.1, 0.4182, -3.955), (-10.1, 3.418, -7.955), (-10.1, 0.4182, -7.955), (-9.999, 3.418, -7.955), (-9.999, 0.4182, -7.955)], [], [(0, 1, 2, 3), (3, 2, 4, 5), (5, 4, 6, 7), (7, 6, 1, 0), (3, 5, 7, 0), (4, 2, 1, 6)])
me_cube_cube_002.polygons.foreach_set('use_smooth', [True] * 6)
_k = set([(0, 1), (0, 3), (0, 7), (1, 2), (1, 6), (2, 3), (2, 4), (3, 5), (4, 5), (4, 6), (5, 7), (6, 7)])
me_cube_cube_002.attributes.new('sharp_edge', 'BOOLEAN', 'EDGE').data.foreach_set('value', [ (min(e.vertices), max(e.vertices)) in _k for e in me_cube_cube_002.edges])
me_cube_cube_002.materials.append(mat_none)
me_cube_cube_002.use_remesh_preserve_volume = False
me_cube_cube_002.use_remesh_preserve_attributes = False
me_cube_cube_002.use_mirror_vertex_groups = False
me_cube_cube_002.update()
me_cube_cube_002.normals_split_custom_set([tuple(v) for v in zip(*[iter([0.0, 0.0, 1.0, 0.0, 0.0, 1.0, 0.0, 0.0, 1.0, 0.0, 0.0, 1.0, -1.0, 0.0, 0.0, -1.0, 0.0, 0.0, -1.0, 0.0, 0.0, -1.0, 0.0, 0.0, 0.0, 0.0, -1.0, 0.0, 0.0, -1.0, 0.0, 0.0, -1.0, 0.0, 0.0, -1.0, 1.0, 0.0, 0.0, 1.0, 0.0, 0.0, 1.0, 0.0, 0.0, 1.0, 0.0, 0.0, 0.0, -1.0, 0.0, 0.0, -1.0, 0.0, 0.0, -1.0, 0.0, 0.0, -1.0, 0.0, 0.0, 1.0, 0.0, 0.0, 1.0, 0.0, 0.0, 1.0, 0.0, 0.0, 1.0, 0.0])] * 3)])
me_cube_015_cube_019 = bpy.data.meshes.new('Cube.015_Cube.019')
me_cube_015_cube_019.from_pydata([(10.0, 0.4182, 1.909), (10.0, 3.418, 1.909), (10.0, 3.418, 2.009), (10.0, 0.4182, 2.009), (5.003, 3.418, 2.009), (5.003, 0.4182, 2.009), (5.003, 3.418, 1.909), (5.003, 0.4182, 1.909)], [], [(0, 1, 2, 3), (3, 2, 4, 5), (5, 4, 6, 7), (7, 6, 1, 0), (3, 5, 7, 0), (4, 2, 1, 6)])
me_cube_015_cube_019.polygons.foreach_set('use_smooth', [True] * 6)
_k = set([(0, 1), (0, 3), (0, 7), (1, 2), (1, 6), (2, 3), (2, 4), (3, 5), (4, 5), (4, 6), (5, 7), (6, 7)])
me_cube_015_cube_019.attributes.new('sharp_edge', 'BOOLEAN', 'EDGE').data.foreach_set('value', [ (min(e.vertices), max(e.vertices)) in _k for e in me_cube_015_cube_019.edges])
me_cube_015_cube_019.materials.append(mat_none)
me_cube_015_cube_019.use_remesh_preserve_volume = False
me_cube_015_cube_019.use_remesh_preserve_attributes = False
me_cube_015_cube_019.use_mirror_vertex_groups = False
me_cube_015_cube_019.update()
me_cube_015_cube_019.normals_split_custom_set([tuple(v) for v in zip(*[iter([1.0, 0.0, 0.0, 1.0, 0.0, 0.0, 1.0, 0.0, 0.0, 1.0, 0.0, 0.0, 1.907e-07, 0.0, 1.0, 1.907e-07, 0.0, 1.0, 1.907e-07, 0.0, 1.0, 1.907e-07, 0.0, 1.0, -1.0, 0.0, 0.0, -1.0, 0.0, 0.0, -1.0, 0.0, 0.0, -1.0, 0.0, 0.0, -1.907e-07, 0.0, -1.0, -1.907e-07, 0.0, -1.0, -1.907e-07, 0.0, -1.0, -1.907e-07, 0.0, -1.0, 0.0, -1.0, 0.0, 0.0, -1.0, 0.0, 0.0, -1.0, 0.0, 0.0, -1.0, 0.0, 0.0, 1.0, 0.0, 0.0, 1.0, 0.0, 0.0, 1.0, 0.0, 0.0, 1.0, 0.0])] * 3)])
me_cube_009_cube_010 = bpy.data.meshes.new('Cube.009_Cube.010')
me_cube_009_cube_010.from_pydata([(10.01, 0.4182, -4.835), (10.01, 3.418, -4.835), (9.91, 3.418, -4.835), (9.91, 0.4182, -4.835), (9.91, 3.418, -7.923), (9.91, 0.4182, -7.923), (10.01, 3.418, -7.923), (10.01, 0.4182, -7.923)], [], [(0, 1, 2, 3), (3, 2, 4, 5), (5, 4, 6, 7), (7, 6, 1, 0), (3, 5, 7, 0), (4, 2, 1, 6)])
me_cube_009_cube_010.polygons.foreach_set('use_smooth', [True] * 6)
_k = set([(0, 1), (0, 3), (0, 7), (1, 2), (1, 6), (2, 3), (2, 4), (3, 5), (4, 5), (4, 6), (5, 7), (6, 7)])
me_cube_009_cube_010.attributes.new('sharp_edge', 'BOOLEAN', 'EDGE').data.foreach_set('value', [ (min(e.vertices), max(e.vertices)) in _k for e in me_cube_009_cube_010.edges])
me_cube_009_cube_010.materials.append(mat_none)
me_cube_009_cube_010.use_remesh_preserve_volume = False
me_cube_009_cube_010.use_remesh_preserve_attributes = False
me_cube_009_cube_010.use_mirror_vertex_groups = False
me_cube_009_cube_010.update()
me_cube_009_cube_010.normals_split_custom_set([tuple(v) for v in zip(*[iter([0.0, 0.0, 1.0, 0.0, 0.0, 1.0, 0.0, 0.0, 1.0, 0.0, 0.0, 1.0, -1.0, 0.0, 0.0, -1.0, 0.0, 0.0, -1.0, 0.0, 0.0, -1.0, 0.0, 0.0, 0.0, 0.0, -1.0, 0.0, 0.0, -1.0, 0.0, 0.0, -1.0, 0.0, 0.0, -1.0, 1.0, 0.0, 0.0, 1.0, 0.0, 0.0, 1.0, 0.0, 0.0, 1.0, 0.0, 0.0, 0.0, -1.0, 0.0, 0.0, -1.0, 0.0, 0.0, -1.0, 0.0, 0.0, -1.0, 0.0, 0.0, 1.0, 0.0, 0.0, 1.0, 0.0, 0.0, 1.0, 0.0, 0.0, 1.0, 0.0])] * 3)])
me_cube_006_cube_007 = bpy.data.meshes.new('Cube.006_Cube.007')
me_cube_006_cube_007.from_pydata([(-3.061, 0.4182, -0.1244), (-3.061, 3.418, -0.1244), (-3.061, 3.418, -0.02444), (-3.061, 0.4182, -0.02444), (-10.06, 3.418, -0.02444), (-10.06, 0.4182, -0.02444), (-10.06, 3.418, -0.1244), (-10.06, 0.4182, -0.1244)], [], [(0, 1, 2, 3), (3, 2, 4, 5), (5, 4, 6, 7), (7, 6, 1, 0), (3, 5, 7, 0), (4, 2, 1, 6)])
me_cube_006_cube_007.polygons.foreach_set('use_smooth', [True] * 6)
_k = set([(0, 1), (0, 3), (0, 7), (1, 2), (1, 6), (2, 3), (2, 4), (3, 5), (4, 5), (4, 6), (5, 7), (6, 7)])
me_cube_006_cube_007.attributes.new('sharp_edge', 'BOOLEAN', 'EDGE').data.foreach_set('value', [ (min(e.vertices), max(e.vertices)) in _k for e in me_cube_006_cube_007.edges])
me_cube_006_cube_007.materials.append(mat_none)
me_cube_006_cube_007.use_remesh_preserve_volume = False
me_cube_006_cube_007.use_remesh_preserve_attributes = False
me_cube_006_cube_007.use_mirror_vertex_groups = False
me_cube_006_cube_007.update()
me_cube_006_cube_007.normals_split_custom_set([tuple(v) for v in zip(*[iter([1.0, 0.0, 0.0, 1.0, 0.0, 0.0, 1.0, 0.0, 0.0, 1.0, 0.0, 0.0, 2.856e-07, 0.0, 1.0, 2.856e-07, 0.0, 1.0, 2.856e-07, 0.0, 1.0, 2.856e-07, 0.0, 1.0, -1.0, 0.0, 0.0, -1.0, 0.0, 0.0, -1.0, 0.0, 0.0, -1.0, 0.0, 0.0, -2.853e-07, 0.0, -1.0, -2.853e-07, 0.0, -1.0, -2.853e-07, 0.0, -1.0, -2.853e-07, 0.0, -1.0, 0.0, -1.0, 0.0, 0.0, -1.0, 0.0, 0.0, -1.0, 0.0, 0.0, -1.0, 0.0, 0.0, 1.0, 0.0, 0.0, 1.0, 0.0, 0.0, 1.0, 0.0, 0.0, 1.0, 0.0])] * 3)])
me_cube_018_cube_022 = bpy.data.meshes.new('Cube.018_Cube.022')
me_cube_018_cube_022.from_pydata([(1.425, 0.2363, 22.94), (1.425, 1.936, 22.94), (1.425, 1.936, 22.44), (1.425, 0.2363, 22.44), (1.725, 1.936, 22.44), (1.725, 0.2363, 22.44), (1.725, 1.936, 22.94), (1.725, 0.2363, 22.94)], [], [(0, 1, 2, 3), (3, 2, 4, 5), (5, 4, 6, 7), (7, 6, 1, 0), (3, 5, 7, 0), (4, 2, 1, 6)])
me_cube_018_cube_022.polygons.foreach_set('use_smooth', [True] * 6)
_k = set([(0, 1), (0, 3), (0, 7), (1, 2), (1, 6), (2, 3), (2, 4), (3, 5), (4, 5), (4, 6), (5, 7), (6, 7)])
me_cube_018_cube_022.attributes.new('sharp_edge', 'BOOLEAN', 'EDGE').data.foreach_set('value', [ (min(e.vertices), max(e.vertices)) in _k for e in me_cube_018_cube_022.edges])
me_cube_018_cube_022.materials.append(mat_none)
me_cube_018_cube_022.use_remesh_preserve_volume = False
me_cube_018_cube_022.use_remesh_preserve_attributes = False
me_cube_018_cube_022.use_mirror_vertex_groups = False
me_cube_018_cube_022.update()
me_cube_018_cube_022.normals_split_custom_set([tuple(v) for v in zip(*[iter([-1.0, 0.0, 0.0, -1.0, 0.0, 0.0, -1.0, 0.0, 0.0, -1.0, 0.0, 0.0, 0.0, 0.0, -1.0, 0.0, 0.0, -1.0, 0.0, 0.0, -1.0, 0.0, 0.0, -1.0, 1.0, 0.0, 0.0, 1.0, 0.0, 0.0, 1.0, 0.0, 0.0, 1.0, 0.0, 0.0, 0.0, 0.0, 1.0, 0.0, 0.0, 1.0, 0.0, 0.0, 1.0, 0.0, 0.0, 1.0, 0.0, -1.0, 0.0, 0.0, -1.0, 0.0, 0.0, -1.0, 0.0, 0.0, -1.0, 0.0, 0.0, 1.0, 0.0, 0.0, 1.0, 0.0, 0.0, 1.0, 0.0, 0.0, 1.0, 0.0])] * 3)])
me_cube_021_cube_026 = bpy.data.meshes.new('Cube.021_Cube.026')
me_cube_021_cube_026.from_pydata([(-9.99, 0.4182, 7.925), (-9.99, 3.418, 7.925), (-10.09, 3.418, 7.925), (-10.09, 0.4182, 7.925), (-10.09, 3.418, -0.07535), (-10.09, 0.4182, -0.07535), (-9.99, 3.418, -0.07535), (-9.99, 0.4182, -0.07535)], [], [(0, 1, 2, 3), (3, 2, 4, 5), (5, 4, 6, 7), (7, 6, 1, 0), (3, 5, 7, 0), (4, 2, 1, 6)])
me_cube_021_cube_026.polygons.foreach_set('use_smooth', [True] * 6)
_k = set([(0, 1), (0, 3), (0, 7), (1, 2), (1, 6), (2, 3), (2, 4), (3, 5), (4, 5), (4, 6), (5, 7), (6, 7)])
me_cube_021_cube_026.attributes.new('sharp_edge', 'BOOLEAN', 'EDGE').data.foreach_set('value', [ (min(e.vertices), max(e.vertices)) in _k for e in me_cube_021_cube_026.edges])
me_cube_021_cube_026.materials.append(mat_none)
me_cube_021_cube_026.use_remesh_preserve_volume = False
me_cube_021_cube_026.use_remesh_preserve_attributes = False
me_cube_021_cube_026.use_mirror_vertex_groups = False
me_cube_021_cube_026.update()
me_cube_021_cube_026.normals_split_custom_set([tuple(v) for v in zip(*[iter([0.0, 0.0, 1.0, 0.0, 0.0, 1.0, 0.0, 0.0, 1.0, 0.0, 0.0, 1.0, -1.0, 0.0, 0.0, -1.0, 0.0, 0.0, -1.0, 0.0, 0.0, -1.0, 0.0, 0.0, 0.0, 0.0, -1.0, 0.0, 0.0, -1.0, 0.0, 0.0, -1.0, 0.0, 0.0, -1.0, 1.0, 0.0, 0.0, 1.0, 0.0, 0.0, 1.0, 0.0, 0.0, 1.0, 0.0, 0.0, 0.0, -1.0, 0.0, 0.0, -1.0, 0.0, 0.0, -1.0, 0.0, 0.0, -1.0, 0.0, 0.0, 1.0, 0.0, 0.0, 1.0, 0.0, 0.0, 1.0, 0.0, 0.0, 1.0, 0.0])] * 3)])
me_cube_017_cube_021 = bpy.data.meshes.new('Cube.017_Cube.021')
me_cube_017_cube_021.from_pydata([(3.672, 0.4182, 7.887), (3.672, 3.418, 7.887), (3.572, 3.418, 7.887), (3.572, 0.4182, 7.887), (3.572, 3.418, 1.887), (3.572, 0.4182, 1.887), (3.672, 3.418, 1.887), (3.672, 0.4182, 1.887)], [], [(0, 1, 2, 3), (3, 2, 4, 5), (5, 4, 6, 7), (7, 6, 1, 0), (3, 5, 7, 0), (4, 2, 1, 6)])
me_cube_017_cube_021.polygons.foreach_set('use_smooth', [True] * 6)
_k = set([(0, 1), (0, 3), (0, 7), (1, 2), (1, 6), (2, 3), (2, 4), (3, 5), (4, 5), (4, 6), (5, 7), (6, 7)])
me_cube_017_cube_021.attributes.new('sharp_edge', 'BOOLEAN', 'EDGE').data.foreach_set('value', [ (min(e.vertices), max(e.vertices)) in _k for e in me_cube_017_cube_021.edges])
me_cube_017_cube_021.materials.append(mat_none)
me_cube_017_cube_021.use_remesh_preserve_volume = False
me_cube_017_cube_021.use_remesh_preserve_attributes = False
me_cube_017_cube_021.use_mirror_vertex_groups = False
me_cube_017_cube_021.update()
me_cube_017_cube_021.normals_split_custom_set([tuple(v) for v in zip(*[iter([0.0, 0.0, 1.0, 0.0, 0.0, 1.0, 0.0, 0.0, 1.0, 0.0, 0.0, 1.0, -1.0, 0.0, 1.589e-07, -1.0, 0.0, 1.589e-07, -1.0, 0.0, 1.589e-07, -1.0, 0.0, 1.589e-07, 0.0, 0.0, -1.0, 0.0, 0.0, -1.0, 0.0, 0.0, -1.0, 0.0, 0.0, -1.0, 1.0, 0.0, 0.0, 1.0, 0.0, 0.0, 1.0, 0.0, 0.0, 1.0, 0.0, 0.0, 0.0, -1.0, 0.0, 0.0, -1.0, 0.0, 0.0, -1.0, 0.0, 0.0, -1.0, 0.0, 0.0, 1.0, 4.967e-08, 0.0, 1.0, 4.967e-08, 0.0, 1.0, 4.967e-08, 0.0, 1.0, 4.967e-08])] * 3)])
me_cube_082 = bpy.data.meshes.new('Cube.082')
me_cube_082.from_pydata([(10.0, 0.4182, -8.138), (10.0, 3.418, -8.138), (10.0, 3.418, -8.038), (10.0, 0.4182, -8.038), (-9.998, 3.418, -8.038), (-9.998, 0.4182, -8.038), (-9.998, 3.418, -8.138), (-9.998, 0.4182, -8.138)], [], [(0, 1, 2, 3), (3, 2, 4, 5), (5, 4, 6, 7), (7, 6, 1, 0), (3, 5, 7, 0), (4, 2, 1, 6)])
me_cube_082.polygons.foreach_set('use_smooth', [True] * 6)
_k = set([(0, 1), (0, 3), (0, 7), (1, 2), (1, 6), (2, 3), (2, 4), (3, 5), (4, 5), (4, 6), (5, 7), (6, 7)])
me_cube_082.attributes.new('sharp_edge', 'BOOLEAN', 'EDGE').data.foreach_set('value', [ (min(e.vertices), max(e.vertices)) in _k for e in me_cube_082.edges])
me_cube_082.materials.append(mat_none)
me_cube_082.use_remesh_preserve_volume = False
me_cube_082.use_remesh_preserve_attributes = False
me_cube_082.use_mirror_vertex_groups = False
me_cube_082.update()
me_cube_082.normals_split_custom_set([tuple(v) for v in zip(*[iter([1.0, 0.0, 0.0, 1.0, 0.0, 0.0, 1.0, 0.0, 0.0, 1.0, 0.0, 0.0, 3.497e-07, 0.0, 1.0, 3.497e-07, 0.0, 1.0, 3.497e-07, 0.0, 1.0, 3.497e-07, 0.0, 1.0, -1.0, 0.0, 0.0, -1.0, 0.0, 0.0, -1.0, 0.0, 0.0, -1.0, 0.0, 0.0, -3.497e-07, 0.0, -1.0, -3.497e-07, 0.0, -1.0, -3.497e-07, 0.0, -1.0, -3.497e-07, 0.0, -1.0, 0.0, -1.0, 0.0, 0.0, -1.0, 0.0, 0.0, -1.0, 0.0, 0.0, -1.0, 0.0, 0.0, 1.0, 0.0, 0.0, 1.0, 0.0, 0.0, 1.0, 0.0, 0.0, 1.0, 0.0])] * 3)])
me_cube_011_cube_012 = bpy.data.meshes.new('Cube.011_Cube.012')
me_cube_011_cube_012.from_pydata([(7.008, 0.4182, -0.1244), (7.008, 3.418, -0.1244), (7.008, 3.418, -0.02444), (7.008, 0.4182, -0.02444), (0.007818, 3.418, -0.02444), (0.007818, 0.4182, -0.02444), (0.007818, 3.418, -0.1244), (0.007818, 0.4182, -0.1244)], [], [(0, 1, 2, 3), (3, 2, 4, 5), (5, 4, 6, 7), (7, 6, 1, 0), (3, 5, 7, 0), (4, 2, 1, 6)])
me_cube_011_cube_012.polygons.foreach_set('use_smooth', [True] * 6)
_k = set([(0, 1), (0, 3), (0, 7), (1, 2), (1, 6), (2, 3), (2, 4), (3, 5), (4, 5), (4, 6), (5, 7), (6, 7)])
me_cube_011_cube_012.attributes.new('sharp_edge', 'BOOLEAN', 'EDGE').data.foreach_set('value', [ (min(e.vertices), max(e.vertices)) in _k for e in me_cube_011_cube_012.edges])
me_cube_011_cube_012.materials.append(mat_none)
me_cube_011_cube_012.use_remesh_preserve_volume = False
me_cube_011_cube_012.use_remesh_preserve_attributes = False
me_cube_011_cube_012.use_mirror_vertex_groups = False
me_cube_011_cube_012.update()
me_cube_011_cube_012.normals_split_custom_set([tuple(v) for v in zip(*[iter([1.0, 0.0, 0.0, 1.0, 0.0, 0.0, 1.0, 0.0, 0.0, 1.0, 0.0, 0.0, 2.856e-07, 0.0, 1.0, 2.856e-07, 0.0, 1.0, 2.856e-07, 0.0, 1.0, 2.856e-07, 0.0, 1.0, -1.0, 0.0, 0.0, -1.0, 0.0, 0.0, -1.0, 0.0, 0.0, -1.0, 0.0, 0.0, -2.853e-07, 0.0, -1.0, -2.853e-07, 0.0, -1.0, -2.853e-07, 0.0, -1.0, -2.853e-07, 0.0, -1.0, 0.0, -1.0, 0.0, 0.0, -1.0, 0.0, 0.0, -1.0, 0.0, 0.0, -1.0, 0.0, 0.0, 1.0, 0.0, 0.0, 1.0, 0.0, 0.0, 1.0, 0.0, 0.0, 1.0, 0.0])] * 3)])
me_cube_003_cube_005 = bpy.data.meshes.new('Cube.003_Cube.005')
me_cube_003_cube_005.from_pydata([(-9.991, 0.4182, -0.1008), (-9.991, 3.418, -0.1008), (-10.09, 3.418, -0.1008), (-10.09, 0.4182, -0.1008), (-10.09, 3.418, -1.101), (-10.09, 0.4182, -1.101), (-9.991, 3.418, -1.101), (-9.991, 0.4182, -1.101)], [], [(0, 1, 2, 3), (3, 2, 4, 5), (5, 4, 6, 7), (7, 6, 1, 0), (3, 5, 7, 0), (4, 2, 1, 6)])
me_cube_003_cube_005.polygons.foreach_set('use_smooth', [True] * 6)
_k = set([(0, 1), (0, 3), (0, 7), (1, 2), (1, 6), (2, 3), (2, 4), (3, 5), (4, 5), (4, 6), (5, 7), (6, 7)])
me_cube_003_cube_005.attributes.new('sharp_edge', 'BOOLEAN', 'EDGE').data.foreach_set('value', [ (min(e.vertices), max(e.vertices)) in _k for e in me_cube_003_cube_005.edges])
me_cube_003_cube_005.materials.append(mat_none)
me_cube_003_cube_005.use_remesh_preserve_volume = False
me_cube_003_cube_005.use_remesh_preserve_attributes = False
me_cube_003_cube_005.use_mirror_vertex_groups = False
me_cube_003_cube_005.update()
me_cube_003_cube_005.normals_split_custom_set([tuple(v) for v in zip(*[iter([0.0, 0.0, 1.0, 0.0, 0.0, 1.0, 0.0, 0.0, 1.0, 0.0, 0.0, 1.0, -1.0, 0.0, 0.0, -1.0, 0.0, 0.0, -1.0, 0.0, 0.0, -1.0, 0.0, 0.0, 0.0, 0.0, -1.0, 0.0, 0.0, -1.0, 0.0, 0.0, -1.0, 0.0, 0.0, -1.0, 1.0, 0.0, 0.0, 1.0, 0.0, 0.0, 1.0, 0.0, 0.0, 1.0, 0.0, 0.0, 0.0, -1.0, 0.0, 0.0, -1.0, 0.0, 0.0, -1.0, 0.0, 0.0, -1.0, 0.0, 0.0, 1.0, 0.0, 0.0, 1.0, 0.0, 0.0, 1.0, 0.0, 0.0, 1.0, 0.0])] * 3)])
me_cube_020_cube_025 = bpy.data.meshes.new('Cube.020_Cube.025')
me_cube_020_cube_025.from_pydata([(3.557, 0.4182, 1.909), (3.557, 3.418, 1.909), (3.557, 3.418, 2.009), (3.557, 0.4182, 2.009), (-0.1428, 3.418, 2.009), (-0.1428, 0.4182, 2.009), (-0.1428, 3.418, 1.909), (-0.1428, 0.4182, 1.909)], [], [(0, 1, 2, 3), (3, 2, 4, 5), (5, 4, 6, 7), (7, 6, 1, 0), (3, 5, 7, 0), (4, 2, 1, 6)])
me_cube_020_cube_025.polygons.foreach_set('use_smooth', [True] * 6)
_k = set([(0, 1), (0, 3), (0, 7), (1, 2), (1, 6), (2, 3), (2, 4), (3, 5), (4, 5), (4, 6), (5, 7), (6, 7)])
me_cube_020_cube_025.attributes.new('sharp_edge', 'BOOLEAN', 'EDGE').data.foreach_set('value', [ (min(e.vertices), max(e.vertices)) in _k for e in me_cube_020_cube_025.edges])
me_cube_020_cube_025.materials.append(mat_none)
me_cube_020_cube_025.use_remesh_preserve_volume = False
me_cube_020_cube_025.use_remesh_preserve_attributes = False
me_cube_020_cube_025.use_mirror_vertex_groups = False
me_cube_020_cube_025.update()
me_cube_020_cube_025.normals_split_custom_set([tuple(v) for v in zip(*[iter([1.0, 0.0, 0.0, 1.0, 0.0, 0.0, 1.0, 0.0, 0.0, 1.0, 0.0, 0.0, 2.577e-07, 0.0, 1.0, 2.577e-07, 0.0, 1.0, 2.577e-07, 0.0, 1.0, 2.577e-07, 0.0, 1.0, -1.0, 0.0, 0.0, -1.0, 0.0, 0.0, -1.0, 0.0, 0.0, -1.0, 0.0, 0.0, -2.577e-07, 0.0, -1.0, -2.577e-07, 0.0, -1.0, -2.577e-07, 0.0, -1.0, -2.577e-07, 0.0, -1.0, 0.0, -1.0, 0.0, 0.0, -1.0, 0.0, 0.0, -1.0, 0.0, 0.0, -1.0, 0.0, 0.0, 1.0, 0.0, 0.0, 1.0, 0.0, 0.0, 1.0, 0.0, 0.0, 1.0, 0.0])] * 3)])
me_cube_014_cube_015 = bpy.data.meshes.new('Cube.014_Cube.015')
me_cube_014_cube_015.from_pydata([(10.03, 0.4182, 7.992), (10.03, 3.418, 7.992), (9.926, 3.418, 7.992), (9.926, 0.4182, 7.992), (9.926, 3.418, -0.008232), (9.926, 0.4182, -0.008232), (10.03, 3.418, -0.008232), (10.03, 0.4182, -0.008232), (9.926, 3.418, 3.897), (9.926, 0.4182, 3.897), (10.03, 3.418, 3.897), (10.03, 0.4182, 3.897), (9.926, 0.4182, 5.897), (10.03, 3.418, 5.897), (9.926, 3.418, 5.897), (10.03, 0.4182, 5.897), (10.03, 2.603, 7.992), (9.926, 2.603, 7.992), (9.926, 2.603, -0.008232), (10.03, 2.603, -0.008232), (10.03, 2.603, 3.897), (9.926, 2.603, 3.897), (9.926, 2.603, 5.897), (10.03, 2.603, 5.897), (9.926, 1.116, 7.992), (9.926, 1.116, -0.008232), (10.03, 1.116, -0.008232), (10.03, 1.116, 3.897), (9.926, 1.116, 3.897), (9.926, 1.116, 5.897), (10.03, 1.116, 5.897), (10.03, 1.116, 7.992)], [], [(16, 1, 2, 17), (21, 8, 4, 18), (18, 4, 6, 19), (23, 13, 1, 16), (9, 5, 7, 11), (14, 2, 1, 13), (4, 8, 10, 6), (12, 9, 11, 15), (19, 6, 10, 20), (22, 14, 8, 21), (17, 2, 14, 22), (3, 12, 15, 0), (8, 14, 13, 10), (20, 10, 13, 23), (24, 17, 22, 29), (26, 19, 20, 27), (30, 23, 16, 31), (25, 18, 19, 26), (28, 21, 18, 25), (31, 16, 17, 24), (0, 31, 24, 3), (9, 28, 25, 5), (5, 25, 26, 7), (15, 30, 31, 0), (7, 26, 27, 11), (12, 29, 28, 9), (3, 24, 29, 12), (11, 27, 30, 15), (27, 20, 21, 28), (29, 22, 23, 30), (29, 30, 27, 28), (20, 23, 22, 21)])
me_cube_014_cube_015.polygons.foreach_set('use_smooth', [True] * 32)
_k = set([(0, 3), (0, 15), (0, 31), (1, 2), (1, 13), (1, 16), (2, 14), (2, 17), (3, 12), (3, 24), (4, 6), (4, 8), (4, 18), (5, 7), (5, 9), (5, 25), (6, 10), (6, 19), (7, 11), (7, 26), (8, 14), (9, 12), (10, 13), (11, 15), (16, 31), (17, 24), (18, 25), (19, 26)])
me_cube_014_cube_015.attributes.new('sharp_edge', 'BOOLEAN', 'EDGE').data.foreach_set('value', [ (min(e.vertices), max(e.vertices)) in _k for e in me_cube_014_cube_015.edges])
me_cube_014_cube_015.materials.append(mat_none)
me_cube_014_cube_015.use_remesh_preserve_volume = False
me_cube_014_cube_015.use_remesh_preserve_attributes = False
me_cube_014_cube_015.use_mirror_vertex_groups = False
me_cube_014_cube_015.update()
me_cube_014_cube_015.normals_split_custom_set([tuple(v) for v in zip(*[iter([0.0, 0.0, 1.0, 0.0, 0.0, 1.0, 0.0, 0.0, 1.0, 0.0, 0.0, 1.0, -0.9045, -0.3015, 0.3015, -1.0, -3.223e-08, 0.0, -1.0, 1.105e-06, 0.0, -1.0, 2.517e-07, 0.0, 0.0, -7.307e-09, -1.0, 0.0, -3.654e-08, -1.0, 0.0, -3.654e-08, -1.0, 0.0, -7.307e-09, -1.0, 0.9045, -0.3015, -0.3015, 1.0, 0.0, 0.0, 1.0, 0.0, 0.0, 1.0, 0.0, 0.0, 0.0, -1.0, 0.0, 0.0, -1.0, 0.0, 0.0, -1.0, 0.0, 0.0, -1.0, 0.0, 0.0, 1.0, 0.0, 0.0, 1.0, 0.0, 0.0, 1.0, 0.0, 0.0, 1.0, 0.0, 0.0, 1.0, 0.0, 0.0, 1.0, 0.0, 0.0, 1.0, 0.0, 0.0, 1.0, 0.0, 0.0, -1.0, 0.0, 0.0, -1.0, 0.0, 0.0, -1.0, 0.0, 0.0, -1.0, 0.0, 1.0, -2.703e-07, 0.0, 1.0, -1.198e-06, 0.0, 1.0, -5.988e-07, 0.0, 0.9045, -0.3015, 0.3015, -0.9045, -0.3015, -0.3015, -1.0, -2.952e-07, 0.0, -1.0, -3.223e-08, 0.0, -0.9045, -0.3015, 0.3015, -1.0, 2.894e-07, 0.0, -1.0, 5.788e-07, 0.0, -1.0, -2.952e-07, 0.0, -0.9045, -0.3015, -0.3015, 0.0, -1.0, 0.0, 0.0, -1.0, 0.0, 0.0, -1.0, 0.0, 0.0, -1.0, 0.0, 0.0, 1.0, 0.0, 0.0, 1.0, 0.0, 0.0, 1.0, 0.0, 0.0, 1.0, 0.0, 0.9045, -0.3015, 0.3015, 1.0, -5.988e-07, 0.0, 1.0, 0.0, 0.0, 0.9045, -0.3015, -0.3015, -1.0, 0.0, 0.0, -1.0, 2.894e-07, 0.0, -0.9045, -0.3015, -0.3015, -0.9045, 0.3015, -0.3015, 1.0, 3.285e-07, 0.0, 1.0, -2.703e-07, 0.0, 0.9045, -0.3015, 0.3015, 0.9045, 0.3015, 0.3015, 0.9045, 0.3015, -0.3015, 0.9045, -0.3015, -0.3015, 1.0, 0.0, 0.0, 1.0, 0.0, 0.0, 0.0, 8.958e-09, -1.0, 0.0, -7.307e-09, -1.0, 0.0, -7.307e-09, -1.0, 0.0, 8.958e-09, -1.0, -0.9045, 0.3015, 0.3015, -0.9045, -0.3015, 0.3015, -1.0, 2.517e-07, 0.0, -1.0, -3.057e-07, 0.0, 0.0, 0.0, 1.0, 0.0, 0.0, 1.0, 0.0, 0.0, 1.0, 0.0, 0.0, 1.0, 0.0, 0.0, 1.0, 0.0, 0.0, 1.0, 0.0, 0.0, 1.0, 0.0, 0.0, 1.0, -1.0, -5.092e-09, 0.0, -0.9045, 0.3015, 0.3015, -1.0, -3.057e-07, 0.0, -1.0, -1.018e-08, 0.0, 0.0, -4.006e-09, -1.0, 0.0, 8.958e-09, -1.0, 0.0, 8.958e-09, -1.0, 0.0, -4.006e-09, -1.0, 1.0, -3.375e-07, 0.0, 0.9045, 0.3015, -0.3015, 1.0, 0.0, 0.0, 1.0, 0.0, 0.0, 1.0, 0.0, 0.0, 1.0, 3.285e-07, 0.0, 0.9045, 0.3015, 0.3015, 1.0, -3.375e-07, 0.0, -1.0, 0.0, 0.0, -0.9045, 0.3015, -0.3015, -0.9045, 0.3015, 0.3015, -1.0, -5.092e-09, 0.0, -1.0, 0.0, 0.0, -1.0, 0.0, 0.0, -0.9045, 0.3015, -0.3015, -1.0, 0.0, 0.0, 1.0, -3.375e-07, 0.0, 0.9045, 0.3015, 0.3015, 0.9045, 0.3015, -0.3015, 1.0, -3.375e-07, 0.0, 0.9045, 0.3015, 0.3015, 0.9045, -0.3015, 0.3015, -0.9045, -0.3015, 0.3015, -0.9045, 0.3015, 0.3015, -0.9045, 0.3015, -0.3015, -0.9045, -0.3015, -0.3015, 0.9045, -0.3015, -0.3015, 0.9045, 0.3015, -0.3015, -0.9045, 0.3015, -0.3015, 0.9045, 0.3015, -0.3015, 0.9045, 0.3015, 0.3015, -0.9045, 0.3015, 0.3015, 0.9045, -0.3015, 0.3015, 0.9045, -0.3015, -0.3015, -0.9045, -0.3015, -0.3015, -0.9045, -0.3015, 0.3015])] * 3)])
me_cube_019_cube_023 = bpy.data.meshes.new('Cube.019_Cube.023')
me_cube_019_cube_023.from_pydata([(-1.322, 0.4182, 7.951), (-1.322, 3.418, 7.951), (-1.422, 3.418, 7.951), (-1.422, 0.4182, 7.951), (-1.422, 3.418, 1.951), (-1.422, 0.4182, 1.951), (-1.322, 3.418, 1.951), (-1.322, 0.4182, 1.951)], [], [(0, 1, 2, 3), (3, 2, 4, 5), (5, 4, 6, 7), (7, 6, 1, 0), (3, 5, 7, 0), (4, 2, 1, 6)])
me_cube_019_cube_023.polygons.foreach_set('use_smooth', [True] * 6)
_k = set([(0, 1), (0, 3), (0, 7), (1, 2), (1, 6), (2, 3), (2, 4), (3, 5), (4, 5), (4, 6), (5, 7), (6, 7)])
me_cube_019_cube_023.attributes.new('sharp_edge', 'BOOLEAN', 'EDGE').data.foreach_set('value', [ (min(e.vertices), max(e.vertices)) in _k for e in me_cube_019_cube_023.edges])
me_cube_019_cube_023.materials.append(mat_none)
me_cube_019_cube_023.use_remesh_preserve_volume = False
me_cube_019_cube_023.use_remesh_preserve_attributes = False
me_cube_019_cube_023.use_mirror_vertex_groups = False
me_cube_019_cube_023.update()
me_cube_019_cube_023.normals_split_custom_set([tuple(v) for v in zip(*[iter([0.0, 0.0, 1.0, 0.0, 0.0, 1.0, 0.0, 0.0, 1.0, 0.0, 0.0, 1.0, -1.0, 0.0, 1.589e-07, -1.0, 0.0, 1.589e-07, -1.0, 0.0, 1.589e-07, -1.0, 0.0, 1.589e-07, 0.0, 0.0, -1.0, 0.0, 0.0, -1.0, 0.0, 0.0, -1.0, 0.0, 0.0, -1.0, 1.0, 0.0, -1.589e-07, 1.0, 0.0, -1.589e-07, 1.0, 0.0, -1.589e-07, 1.0, 0.0, -1.589e-07, 0.0, -1.0, -3.946e-10, 0.0, -1.0, -3.946e-10, 0.0, -1.0, -3.946e-10, 0.0, -1.0, -3.946e-10, 0.0, 1.0, 1.902e-08, 0.0, 1.0, 1.902e-08, 0.0, 1.0, 1.902e-08, 0.0, 1.0, 1.902e-08])] * 3)])

# ---- objects
ob_cylinder = bpy.data.objects.new('Cylinder', me_cylinder_002)
ob_cube_027 = bpy.data.objects.new('Cube.027', me_cube_024)
ob_cube = bpy.data.objects.new('Cube', me_cube_030)
ob_cube_026 = bpy.data.objects.new('Cube.026', me_cube_016)
ob_cube_025 = bpy.data.objects.new('Cube.025', me_cube_009)
ob_cube_002 = bpy.data.objects.new('Cube.002', me_cube_003)
ob_cube_005_cube_002 = bpy.data.objects.new('Cube.005_Cube.002', me_cube_005_cube_002)
ob_cube_005_cube_001 = bpy.data.objects.new('Cube.005_Cube.001', me_cube_005_cube_001)
ob_cube_005_cube_000 = bpy.data.objects.new('Cube.005_Cube.000', me_cube_005_cube_000)
ob_plane_002 = bpy.data.objects.new('Plane.002', me_plane_002)
ob_cube_010_cube_011 = bpy.data.objects.new('Cube.010_Cube.011', me_cube_010_cube_011)
ob_cube_005_cube_006 = bpy.data.objects.new('Cube.005_Cube.006', me_cube_005_cube_006)
ob_cube_cube_002 = bpy.data.objects.new('Cube_Cube.002', me_cube_cube_002)
ob_cube_015_cube_019 = bpy.data.objects.new('Cube.015_Cube.019', me_cube_015_cube_019)
ob_cube_009_cube_010 = bpy.data.objects.new('Cube.009_Cube.010', me_cube_009_cube_010)
ob_cube_006_cube_007 = bpy.data.objects.new('Cube.006_Cube.007', me_cube_006_cube_007)
ob_cube_018_cube_022 = bpy.data.objects.new('Cube.018_Cube.022', me_cube_018_cube_022)
ob_cube_021_cube_026 = bpy.data.objects.new('Cube.021_Cube.026', me_cube_021_cube_026)
ob_cube_017_cube_021 = bpy.data.objects.new('Cube.017_Cube.021', me_cube_017_cube_021)
ob_cube_082 = bpy.data.objects.new('Cube.082', me_cube_082)
ob_cube_011_cube_012 = bpy.data.objects.new('Cube.011_Cube.012', me_cube_011_cube_012)
ob_cube_003_cube_005 = bpy.data.objects.new('Cube.003_Cube.005', me_cube_003_cube_005)
ob_cube_020_cube_025 = bpy.data.objects.new('Cube.020_Cube.025', me_cube_020_cube_025)
ob_cube_014_cube_015 = bpy.data.objects.new('Cube.014_Cube.015', me_cube_014_cube_015)
ob_cube_019_cube_023 = bpy.data.objects.new('Cube.019_Cube.023', me_cube_019_cube_023)

# ---- transforms, parenting, visibility, modifiers, constraints
ob_cylinder.location = (3.822, 7.827, 2.095)
ob_cylinder.lineart.crease_threshold = 0.0
ob_cube_027.location = (2.844, 4.584, 3.562)
ob_cube_027.scale = (0.6734, 0.4282, 0.6)
ob_cube_027.display_type = 'WIRE'
ob_cube_027.lineart.crease_threshold = 0.0
ob_cube.location = (2.091, 2.858, 2.314)
ob_cube.rotation_euler = (0.0, 0.0, 4.712)
ob_cube.scale = (0.6908, 0.83, 1.013)
ob_cube.lineart.crease_threshold = 0.0
ob_cube_026.location = (0.9946, 6.81, 3.214)
ob_cube_026.rotation_euler = (0.0, -0.0, 3.142)
ob_cube_026.scale = (2.065, 0.7022, 0.8173)
ob_cube_026.lineart.crease_threshold = 0.0
ob_cube_025.location = (-3.366, 7.524, 4.218)
ob_cube_025.scale = (-1.815, 0.3889, 1.181)
ob_cube_025.lineart.crease_threshold = 0.0
ob_cube_002.location = (0.0, 16.12, 2.569)
ob_cube_002.rotation_euler = (-1.571, 8.742e-08, -3.142)
ob_cube_002.scale = (-1.0, -1.0, -1.0)
ob_cube_002.color = (0.8, 0.8, 0.8, 1.0)
ob_cube_002.lineart.crease_threshold = 0.0
ob_cube_005_cube_002.location = (-0.702, -7.257, 2.569)
ob_cube_005_cube_002.rotation_euler = (-1.571, 8.742e-08, -3.142)
ob_cube_005_cube_002.scale = (-1.0, -1.0, -0.09419)
ob_cube_005_cube_002.color = (0.8, 0.8, 0.8, 1.0)
ob_cube_005_cube_002.lineart.crease_threshold = 0.0
ob_cube_005_cube_001.location = (2.233, -0.03219, 2.569)
ob_cube_005_cube_001.rotation_euler = (-1.571, 8.742e-08, -3.142)
ob_cube_005_cube_001.scale = (-1.0, -1.0, -0.09419)
ob_cube_005_cube_001.color = (0.8, 0.8, 0.8, 1.0)
ob_cube_005_cube_001.lineart.crease_threshold = 0.0
ob_cube_005_cube_000.location = (-0.6591, 0.0, 2.569)
ob_cube_005_cube_000.rotation_euler = (-1.571, 8.742e-08, -3.142)
ob_cube_005_cube_000.scale = (-1.0, -1.0, -0.7085)
ob_cube_005_cube_000.color = (0.8, 0.8, 0.8, 1.0)
ob_cube_005_cube_000.lineart.crease_threshold = 0.0
ob_plane_002.location = (-4.768e-06, 3.815e-06, 3.009)
ob_plane_002.rotation_euler = (-1.629e-07, 0.0, 0.0)
ob_plane_002.scale = (10.0, 8.0, 1.0)
ob_plane_002.color = (0.8, 0.8, 0.8, 1.0)
ob_plane_002.lineart.crease_threshold = 0.0
ob_cube_010_cube_011.location = (0.0, 0.0, 2.569)
ob_cube_010_cube_011.rotation_euler = (-1.571, 8.742e-08, -3.142)
ob_cube_010_cube_011.scale = (-1.0, -1.0, -1.0)
ob_cube_010_cube_011.color = (0.8, 0.8, 0.8, 1.0)
ob_cube_010_cube_011.lineart.crease_threshold = 0.0
ob_cube_005_cube_006.location = (2.233, -2.464, 2.569)
ob_cube_005_cube_006.rotation_euler = (-1.571, 8.742e-08, -3.142)
ob_cube_005_cube_006.scale = (-1.0, -1.0, -0.6881)
ob_cube_005_cube_006.color = (0.8, 0.8, 0.8, 1.0)
ob_cube_005_cube_006.lineart.crease_threshold = 0.0
ob_cube_cube_002.location = (0.0, -0.1485, 2.569)
ob_cube_cube_002.rotation_euler = (-1.571, 8.742e-08, -3.142)
ob_cube_cube_002.scale = (-1.0, -1.0, -1.0)
ob_cube_cube_002.color = (0.8, 0.8, 0.8, 1.0)
ob_cube_cube_002.lineart.crease_threshold = 0.0
ob_cube_015_cube_019.location = (0.0, 0.0, 2.569)
ob_cube_015_cube_019.rotation_euler = (-1.571, 8.742e-08, -3.142)
ob_cube_015_cube_019.scale = (-1.0, -1.0, -1.0)
ob_cube_015_cube_019.color = (0.8, 0.8, 0.8, 1.0)
ob_cube_015_cube_019.lineart.crease_threshold = 0.0
ob_cube_009_cube_010.location = (0.0, 0.0, 2.569)
ob_cube_009_cube_010.rotation_euler = (-1.571, 8.742e-08, -3.142)
ob_cube_009_cube_010.scale = (-1.0, -1.0, -1.0)
ob_cube_009_cube_010.color = (0.8, 0.8, 0.8, 1.0)
ob_cube_009_cube_010.lineart.crease_threshold = 0.0
ob_cube_006_cube_007.location = (0.0, 0.0, 2.569)
ob_cube_006_cube_007.rotation_euler = (-1.571, 8.742e-08, -3.142)
ob_cube_006_cube_007.scale = (-1.0, -1.0, -1.0)
ob_cube_006_cube_007.color = (0.8, 0.8, 0.8, 1.0)
ob_cube_006_cube_007.lineart.crease_threshold = 0.0
ob_cube_018_cube_022.location = (-0.6188, -12.02, 2.779)
ob_cube_018_cube_022.rotation_euler = (-1.571, 8.742e-08, -3.142)
ob_cube_018_cube_022.scale = (-1.0, -1.0, -1.0)
ob_cube_018_cube_022.color = (0.8, 0.8, 0.8, 1.0)
ob_cube_018_cube_022.lineart.crease_threshold = 0.0
ob_cube_021_cube_026.location = (0.0, 0.1757, 2.569)
ob_cube_021_cube_026.rotation_euler = (-1.571, 8.742e-08, -3.142)
ob_cube_021_cube_026.scale = (-1.0, -1.0, -1.0)
ob_cube_021_cube_026.color = (0.8, 0.8, 0.8, 1.0)
ob_cube_021_cube_026.lineart.crease_threshold = 0.0
ob_cube_017_cube_021.location = (0.0, 0.0, 2.569)
ob_cube_017_cube_021.rotation_euler = (-1.571, 8.742e-08, -3.142)
ob_cube_017_cube_021.scale = (-1.0, -1.0, -1.0)
ob_cube_017_cube_021.color = (0.8, 0.8, 0.8, 1.0)
ob_cube_017_cube_021.lineart.crease_threshold = 0.0
ob_cube_082.location = (0.0, 0.0, 2.569)
ob_cube_082.rotation_euler = (-1.571, 8.742e-08, -3.142)
ob_cube_082.scale = (-1.0, -1.0, -1.0)
ob_cube_082.color = (0.8, 0.8, 0.8, 1.0)
ob_cube_082.lineart.crease_threshold = 0.0
ob_cube_011_cube_012.location = (8.3, -0.0916, 6.369)
ob_cube_011_cube_012.rotation_euler = (-1.571, 8.742e-08, -3.142)
ob_cube_011_cube_012.scale = (1.386, 1.0, 1.0)
ob_cube_011_cube_012.color = (0.8, 0.8, 0.8, 1.0)
ob_cube_011_cube_012.lineart.crease_threshold = 0.0
ob_cube_003_cube_005.location = (-0.007763, 0.0, 2.574)
ob_cube_003_cube_005.rotation_euler = (-1.571, 8.742e-08, -3.142)
ob_cube_003_cube_005.scale = (-1.0, -1.0, -1.0)
ob_cube_003_cube_005.color = (0.8, 0.8, 0.8, 1.0)
ob_cube_003_cube_005.lineart.crease_threshold = 0.0
ob_cube_020_cube_025.location = (0.0, 0.0, 2.569)
ob_cube_020_cube_025.rotation_euler = (-1.571, 8.742e-08, -3.142)
ob_cube_020_cube_025.scale = (-1.0, -1.0, -1.0)
ob_cube_020_cube_025.color = (0.8, 0.8, 0.8, 1.0)
ob_cube_020_cube_025.lineart.crease_threshold = 0.0
ob_cube_014_cube_015.location = (0.0, 0.0, 2.569)
ob_cube_014_cube_015.rotation_euler = (-1.571, 8.742e-08, -3.142)
ob_cube_014_cube_015.scale = (-1.0, -1.0, -1.0)
ob_cube_014_cube_015.color = (0.8, 0.8, 0.8, 1.0)
ob_cube_014_cube_015.lineart.crease_threshold = 0.0
ob_cube_019_cube_023.location = (0.0, 0.0, 2.569)
ob_cube_019_cube_023.rotation_euler = (-1.571, 8.742e-08, -3.142)
ob_cube_019_cube_023.scale = (-1.0, -1.0, -1.0)
ob_cube_019_cube_023.color = (0.8, 0.8, 0.8, 1.0)
ob_cube_019_cube_023.lineart.crease_threshold = 0.0

# ---- collection membership
col_collection_1.objects.link(ob_cylinder)
col_collection_1.objects.link(ob_cube_027)
col_collection_2.objects.link(ob_cube)
col_collection_2.objects.link(ob_cube_026)
col_collection_2.objects.link(ob_cube_025)
col_collection_2.objects.link(ob_cube_002)
col_collection_2.objects.link(ob_cube_005_cube_002)
col_collection_2.objects.link(ob_cube_005_cube_001)
col_collection_2.objects.link(ob_cube_005_cube_000)
col_collection_2.objects.link(ob_plane_002)
col_collection_2.objects.link(ob_cube_010_cube_011)
col_collection_2.objects.link(ob_cube_005_cube_006)
col_collection_2.objects.link(ob_cube_cube_002)
col_collection_2.objects.link(ob_cube_015_cube_019)
col_collection_2.objects.link(ob_cube_009_cube_010)
col_collection_2.objects.link(ob_cube_006_cube_007)
col_collection_2.objects.link(ob_cube_018_cube_022)
col_collection_2.objects.link(ob_cube_021_cube_026)
col_collection_2.objects.link(ob_cube_017_cube_021)
col_collection_2.objects.link(ob_cube_082)
col_collection_2.objects.link(ob_cube_011_cube_012)
col_collection_2.objects.link(ob_cube_003_cube_005)
col_collection_2.objects.link(ob_cube_020_cube_025)
col_collection_2.objects.link(ob_cube_014_cube_015)
col_collection_2.objects.link(ob_cube_019_cube_023)

# ---- scene / render settings (as saved in the file)
scene.frame_start = 1; scene.frame_end = 250; scene.frame_set(1)
scene.render.engine = 'BLENDER_EEVEE_NEXT'
scene.render.image_settings.exr_codec = 'NONE'
scene.render.resolution_percentage = 50
scene.render.dither_intensity = 0.0
scene.render.simplify_subdivision_render = 0
scene.render.simplify_child_particles_render = 0.0
scene.cycles.use_denoising = False
scene.cycles.samples = 128
scene.cycles.sampling_pattern = 'TABULATED_SOBOL'
scene.cycles.use_adaptive_sampling = False
scene.cycles.use_light_tree = False
scene.cycles.blur_glossy = 0.0
scene.cycles.sample_clamp_indirect = 0.0
scene.view_settings.view_transform = 'Standard'
bpy.context.view_layer.update()

# ---- added for rendering (the .blend has no active camera and no usable light): camera, sun + grey world if the file has none
cam_auto = bpy.data.cameras.new('AutoCamera')
cam_auto.lens = 50.0
cam_auto.sensor_width = 36.0
cam_auto.clip_end = 1000.0
ob_auto_camera = bpy.data.objects.new('AutoCamera', cam_auto)
scene.collection.objects.link(ob_auto_camera)
ob_auto_camera.location = (26.411, -30.3464, 23.6543)
ob_auto_camera.rotation_euler = (1.09748, -7.21219e-08, 0.694738)
scene.camera = ob_auto_camera
light_auto_sun = bpy.data.lights.new('AutoSun', 'SUN')
light_auto_sun.energy = 3.0
light_auto_sun.angle = 0.0523599
ob_auto_sun = bpy.data.objects.new('AutoSun', light_auto_sun)
scene.collection.objects.link(ob_auto_sun)
ob_auto_sun.rotation_euler = (0.872665, 0.174533, 0.523599)
if scene.world is None:
    world_auto = bpy.data.worlds.new('AutoWorld')
    world_auto.color = (0.3, 0.3, 0.3)
    scene.world = world_auto
bpy.context.view_layer.update()
